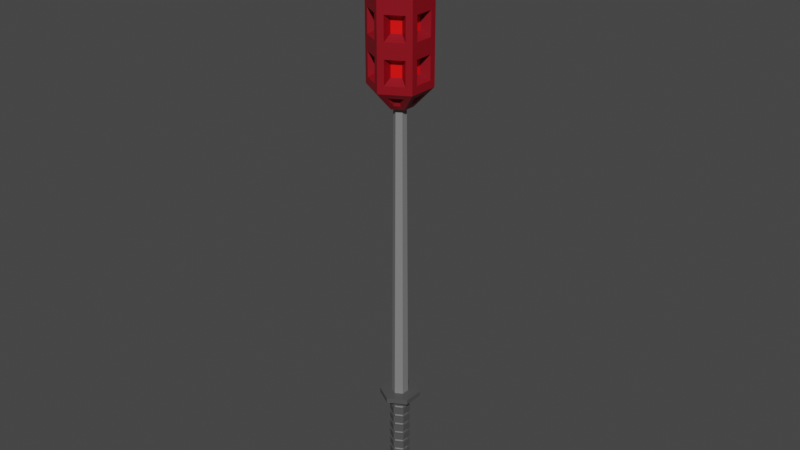 # Source: PowerCommand_FE_Melee.blend  (saved by Blender 3.4.6; exported with 4.5.12 LTS)
import bpy
from mathutils import Matrix  # noqa: F401  (used for matrix-valued properties, if any)

bpy.ops.wm.read_factory_settings(use_empty=True)
scene = bpy.context.scene
scene.name = 'Scene'

# ---- collections
col_collection = bpy.data.collections.new('Collection'); scene.collection.children.link(col_collection)

# ---- materials (node trees are filled in below, after node groups)
mat_fe_base = bpy.data.materials.new('FE_Base')
mat_fe_base.use_transparent_shadow = False
mat_fe_highlight = bpy.data.materials.new('FE_Highlight')
mat_fe_highlight.use_transparent_shadow = False
mat_fe_dark = bpy.data.materials.new('FE_Dark')
mat_fe_dark.use_transparent_shadow = False
mat_fe_darkest = bpy.data.materials.new('FE_Darkest')
mat_fe_darkest.use_transparent_shadow = False

# ---- material node trees
mat_fe_base.use_nodes = True; mat_fe_base.node_tree.nodes.clear()
_N = mat_fe_base.node_tree.nodes; _L = mat_fe_base.node_tree.links
n0 = _N.new('ShaderNodeBsdfPrincipled'); n0.name = 'Principled BSDF'; n0.location = (10, 300)
n0.distribution = 'GGX'
n0.subsurface_method = 'RANDOM_WALK_SKIN'
n0.inputs[0].default_value = (0.2462, 0.0, 0.007499, 1.0)
n0.inputs[3].default_value = 1.45
n0.inputs[27].default_value = (0.0, 0.0, 0.0, 1.0)
n0.inputs[28].default_value = 1.0
n1 = _N.new('ShaderNodeOutputMaterial'); n1.name = 'Material Output'; n1.location = (300, 300)
_L.new(n0.outputs[0], n1.inputs[0])
n1.is_active_output = True
mat_fe_highlight.use_nodes = True; mat_fe_highlight.node_tree.nodes.clear()
_N = mat_fe_highlight.node_tree.nodes; _L = mat_fe_highlight.node_tree.links
n0 = _N.new('ShaderNodeBsdfPrincipled'); n0.name = 'Principled BSDF'; n0.location = (10, 300)
n0.distribution = 'GGX'
n0.subsurface_method = 'RANDOM_WALK_SKIN'
n0.inputs[0].default_value = (1.0, 0.0, 0.0, 1.0)
n0.inputs[3].default_value = 1.45
n0.inputs[27].default_value = (0.0, 0.0, 0.0, 1.0)
n0.inputs[28].default_value = 1.0
n1 = _N.new('ShaderNodeOutputMaterial'); n1.name = 'Material Output'; n1.location = (300, 300)
_L.new(n0.outputs[0], n1.inputs[0])
n1.is_active_output = True
mat_fe_dark.use_nodes = True; mat_fe_dark.node_tree.nodes.clear()
_N = mat_fe_dark.node_tree.nodes; _L = mat_fe_dark.node_tree.links
n0 = _N.new('ShaderNodeBsdfPrincipled'); n0.name = 'Principled BSDF'; n0.location = (10, 300)
n0.distribution = 'GGX'
n0.subsurface_method = 'RANDOM_WALK_SKIN'
n0.inputs[0].default_value = (0.2122, 0.2122, 0.2122, 1.0)
n0.inputs[3].default_value = 1.45
n0.inputs[27].default_value = (0.0, 0.0, 0.0, 1.0)
n0.inputs[28].default_value = 1.0
n1 = _N.new('ShaderNodeOutputMaterial'); n1.name = 'Material Output'; n1.location = (300, 300)
_L.new(n0.outputs[0], n1.inputs[0])
n1.is_active_output = True
mat_fe_darkest.use_nodes = True; mat_fe_darkest.node_tree.nodes.clear()
_N = mat_fe_darkest.node_tree.nodes; _L = mat_fe_darkest.node_tree.links
n0 = _N.new('ShaderNodeBsdfPrincipled'); n0.name = 'Principled BSDF'; n0.location = (10, 300)
n0.distribution = 'GGX'
n0.subsurface_method = 'RANDOM_WALK_SKIN'
n0.inputs[0].default_value = (0.07819, 0.07819, 0.07819, 1.0)
n0.inputs[3].default_value = 1.45
n0.inputs[27].default_value = (0.0, 0.0, 0.0, 1.0)
n0.inputs[28].default_value = 1.0
n1 = _N.new('ShaderNodeOutputMaterial'); n1.name = 'Material Output'; n1.location = (300, 300)
_L.new(n0.outputs[0], n1.inputs[0])
n1.is_active_output = True

# ---- world
world_world = bpy.data.worlds.new('World'); scene.world = world_world
world_world.use_nodes = True; world_world.node_tree.nodes.clear()
_N = world_world.node_tree.nodes; _L = world_world.node_tree.links
n0 = _N.new('ShaderNodeOutputWorld'); n0.name = 'World Output'; n0.location = (300, 300)
n1 = _N.new('ShaderNodeBackground'); n1.name = 'Background'; n1.location = (10, 300)
n1.inputs[0].default_value = (0.05088, 0.05088, 0.05088, 1.0)
_L.new(n1.outputs[0], n0.inputs[0])
n0.is_active_output = True
world_world.color = (0.05088, 0.05088, 0.05088)
world_world.use_sun_shadow = False
world_world.sun_shadow_jitter_overblur = 0.0

# ---- meshes
me_cylinder = bpy.data.meshes.new('Cylinder')
me_cylinder.from_pydata([(4.323e-09, 0.9375, 1.0), (0.8119, 0.4688, 1.0), (0.8119, -0.4688, 1.0), (4.323e-09, -0.9375, 1.0), (-0.8119, -0.4688, 1.0), (-0.8119, 0.4688, 1.0), (0.8119, 0.4688, 2.0), (4.323e-09, 0.9375, 2.0), (0.8119, -0.4688, 2.0), (4.323e-09, -0.9375, 2.0), (-0.8119, -0.4688, 2.0), (-0.8119, 0.4688, 2.0), (0.3248, 0.1875, 0.875), (-1.122e-10, 0.375, 0.875), (0.3248, -0.1875, 0.875), (-1.122e-10, -0.375, 0.875), (-0.3248, -0.1875, 0.875), (-0.3248, 0.1875, 0.875), (0.8119, -0.4688, 1.25), (0.8119, -0.4688, 1.5), (0.8119, -0.4688, 1.75), (4.323e-09, -0.9375, 1.75), (4.323e-09, -0.9375, 1.5), (4.323e-09, -0.9375, 1.25), (-0.8119, 0.4688, 1.25), (-0.8119, 0.4688, 1.5), (-0.8119, 0.4688, 1.75), (4.323e-09, 0.9375, 1.75), (4.323e-09, 0.9375, 1.5), (4.323e-09, 0.9375, 1.25), (-0.8119, -0.4688, 1.75), (-0.8119, -0.4688, 1.5), (-0.8119, -0.4688, 1.25), (0.8119, 0.4688, 1.25), (0.8119, 0.4688, 1.5), (0.8119, 0.4688, 1.75), (0.1595, -0.8454, 1.799), (0.6524, -0.5608, 1.799), (0.6524, -0.5608, 1.951), (0.1595, -0.8454, 1.951), (-0.1595, 0.8454, 1.799), (-0.6524, 0.5608, 1.799), (-0.6524, 0.5608, 1.951), (-0.1595, 0.8454, 1.951), (-0.6524, -0.5608, 1.799), (-0.1595, -0.8454, 1.799), (-0.1595, -0.8454, 1.951), (-0.6524, -0.5608, 1.951), (0.8119, -0.2846, 1.799), (0.8119, 0.2846, 1.799), (0.8119, 0.2846, 1.951), (0.8119, -0.2846, 1.951), (-0.8119, 0.2846, 1.799), (-0.8119, -0.2846, 1.799), (-0.8119, -0.2846, 1.951), (-0.8119, 0.2846, 1.951), (0.6524, 0.5608, 1.799), (0.1595, 0.8454, 1.799), (0.1595, 0.8454, 1.951), (0.6524, 0.5608, 1.951), (0.6524, 0.5608, 1.049), (0.1595, 0.8454, 1.049), (0.1595, 0.8454, 1.201), (0.6524, 0.5608, 1.201), (0.6524, 0.5608, 1.299), (0.1595, 0.8454, 1.299), (0.1595, 0.8454, 1.451), (0.6524, 0.5608, 1.451), (0.6524, 0.5608, 1.549), (0.1595, 0.8454, 1.549), (0.1595, 0.8454, 1.701), (0.6524, 0.5608, 1.701), (-0.8119, 0.2846, 1.049), (-0.8119, -0.2846, 1.049), (-0.8119, -0.2846, 1.201), (-0.8119, 0.2846, 1.201), (-0.8119, 0.2846, 1.299), (-0.8119, -0.2846, 1.299), (-0.8119, -0.2846, 1.451), (-0.8119, 0.2846, 1.451), (-0.8119, 0.2846, 1.549), (-0.8119, -0.2846, 1.549), (-0.8119, -0.2846, 1.701), (-0.8119, 0.2846, 1.701), (0.8119, -0.2846, 1.049), (0.8119, 0.2846, 1.049), (0.8119, 0.2846, 1.201), (0.8119, -0.2846, 1.201), (0.8119, -0.2846, 1.299), (0.8119, 0.2846, 1.299), (0.8119, 0.2846, 1.451), (0.8119, -0.2846, 1.451), (0.8119, -0.2846, 1.549), (0.8119, 0.2846, 1.549), (0.8119, 0.2846, 1.701), (0.8119, -0.2846, 1.701), (-0.6524, -0.5608, 1.049), (-0.1595, -0.8454, 1.049), (-0.1595, -0.8454, 1.201), (-0.6524, -0.5608, 1.201), (-0.6524, -0.5608, 1.299), (-0.1595, -0.8454, 1.299), (-0.1595, -0.8454, 1.451), (-0.6524, -0.5608, 1.451), (-0.6524, -0.5608, 1.549), (-0.1595, -0.8454, 1.549), (-0.1595, -0.8454, 1.701), (-0.6524, -0.5608, 1.701), (-0.1595, 0.8454, 1.049), (-0.6524, 0.5608, 1.049), (-0.6524, 0.5608, 1.201), (-0.1595, 0.8454, 1.201), (-0.1595, 0.8454, 1.299), (-0.6524, 0.5608, 1.299), (-0.6524, 0.5608, 1.451), (-0.1595, 0.8454, 1.451), (-0.1595, 0.8454, 1.549), (-0.6524, 0.5608, 1.549), (-0.6524, 0.5608, 1.701), (-0.1595, 0.8454, 1.701), (0.1595, -0.8454, 1.049), (0.6524, -0.5608, 1.049), (0.6524, -0.5608, 1.201), (0.1595, -0.8454, 1.201), (0.1595, -0.8454, 1.299), (0.6524, -0.5608, 1.299), (0.6524, -0.5608, 1.451), (0.1595, -0.8454, 1.451), (0.1595, -0.8454, 1.549), (0.6524, -0.5608, 1.549), (0.6524, -0.5608, 1.701), (0.1595, -0.8454, 1.701), (0.4096, -0.4048, 1.834), (0.1457, -0.5571, 1.834), (0.1457, -0.5571, 1.916), (0.4096, -0.4048, 1.916), (-0.4096, 0.4048, 1.834), (-0.1457, 0.5571, 1.834), (-0.1457, 0.5571, 1.916), (-0.4096, 0.4048, 1.916), (-0.1457, -0.5571, 1.834), (-0.4096, -0.4048, 1.834), (-0.4096, -0.4048, 1.916), (-0.1457, -0.5571, 1.916), (0.5553, 0.1523, 1.834), (0.5553, -0.1523, 1.834), (0.5553, -0.1523, 1.916), (0.5553, 0.1523, 1.916), (-0.5553, -0.1523, 1.834), (-0.5553, 0.1523, 1.834), (-0.5553, 0.1523, 1.916), (-0.5553, -0.1523, 1.916), (0.1457, 0.5571, 1.834), (0.4096, 0.4048, 1.834), (0.4096, 0.4048, 1.916), (0.1457, 0.5571, 1.916), (0.4096, 0.4048, 1.084), (0.1457, 0.5571, 1.084), (0.4096, 0.4048, 1.166), (0.1457, 0.5571, 1.166), (0.1457, 0.5571, 1.334), (0.4096, 0.4048, 1.334), (0.4096, 0.4048, 1.416), (0.1457, 0.5571, 1.416), (0.1457, 0.5571, 1.584), (0.4096, 0.4048, 1.584), (0.4096, 0.4048, 1.666), (0.1457, 0.5571, 1.666), (-0.5553, 0.1523, 1.084), (-0.5553, -0.1523, 1.084), (-0.5553, 0.1523, 1.166), (-0.5553, -0.1523, 1.166), (-0.5553, -0.1523, 1.334), (-0.5553, 0.1523, 1.334), (-0.5553, 0.1523, 1.416), (-0.5553, -0.1523, 1.416), (-0.5553, -0.1523, 1.584), (-0.5553, 0.1523, 1.584), (-0.5553, 0.1523, 1.666), (-0.5553, -0.1523, 1.666), (0.5553, -0.1523, 1.084), (0.5553, 0.1523, 1.084), (0.5553, -0.1523, 1.166), (0.5553, 0.1523, 1.166), (0.5553, 0.1523, 1.334), (0.5553, -0.1523, 1.334), (0.5553, -0.1523, 1.416), (0.5553, 0.1523, 1.416), (0.5553, 0.1523, 1.584), (0.5553, -0.1523, 1.584), (0.5553, -0.1523, 1.666), (0.5553, 0.1523, 1.666), (-0.4096, -0.4048, 1.084), (-0.1457, -0.5571, 1.084), (-0.4096, -0.4048, 1.166), (-0.1457, -0.5571, 1.166), (-0.1457, -0.5571, 1.334), (-0.4096, -0.4048, 1.334), (-0.4096, -0.4048, 1.416), (-0.1457, -0.5571, 1.416), (-0.1457, -0.5571, 1.584), (-0.4096, -0.4048, 1.584), (-0.4096, -0.4048, 1.666), (-0.1457, -0.5571, 1.666), (-0.1457, 0.5571, 1.084), (-0.4096, 0.4048, 1.084), (-0.1457, 0.5571, 1.166), (-0.4096, 0.4048, 1.166), (-0.4096, 0.4048, 1.334), (-0.1457, 0.5571, 1.334), (-0.1457, 0.5571, 1.416), (-0.4096, 0.4048, 1.416), (-0.4096, 0.4048, 1.584), (-0.1457, 0.5571, 1.584), (-0.1457, 0.5571, 1.666), (-0.4096, 0.4048, 1.666), (0.1457, -0.5571, 1.084), (0.4096, -0.4048, 1.084), (0.1457, -0.5571, 1.166), (0.4096, -0.4048, 1.166), (0.4096, -0.4048, 1.334), (0.1457, -0.5571, 1.334), (0.1457, -0.5571, 1.416), (0.4096, -0.4048, 1.416), (0.4096, -0.4048, 1.584), (0.1457, -0.5571, 1.584), (0.1457, -0.5571, 1.666), (0.4096, -0.4048, 1.666), (0.4369, 0.2522, 2.15), (4.323e-09, 0.5045, 2.15), (-0.4369, 0.2522, 2.15), (-0.4369, -0.2522, 2.15), (4.323e-09, -0.5045, 2.15), (0.4369, -0.2522, 2.15), (0.6753, 0.4884, 2.02), (0.08531, 0.8291, 2.02), (0.08531, 0.5144, 2.13), (0.4028, 0.3311, 2.13), (-0.08531, 0.8291, 2.02), (-0.6753, 0.4884, 2.02), (-0.4028, 0.3311, 2.13), (-0.08531, 0.5144, 2.13), (-0.7607, 0.3407, 2.02), (-0.7607, -0.3407, 2.02), (-0.4881, -0.1833, 2.13), (-0.4881, 0.1833, 2.13), (-0.6753, -0.4884, 2.02), (-0.08531, -0.8291, 2.02), (-0.08531, -0.5144, 2.13), (-0.4028, -0.3311, 2.13), (0.08531, -0.8291, 2.02), (0.6753, -0.4884, 2.02), (0.4028, -0.3311, 2.13), (0.08531, -0.5144, 2.13), (0.7607, -0.3407, 2.02), (0.7607, 0.3407, 2.02), (0.4881, 0.1833, 2.13), (0.4881, -0.1833, 2.13), (0.5353, 0.451, 1.98), (0.1229, 0.689, 1.98), (0.3448, 0.341, 2.056), (0.1229, 0.4691, 2.056), (-0.1229, 0.689, 1.98), (-0.5353, 0.451, 1.98), (-0.1229, 0.4691, 2.056), (-0.3448, 0.341, 2.056), (-0.6582, 0.2381, 1.98), (-0.6582, -0.2381, 1.98), (-0.4677, 0.1281, 2.056), (-0.4677, -0.1281, 2.056), (-0.5353, -0.451, 1.98), (-0.1229, -0.689, 1.98), (-0.3448, -0.341, 2.056), (-0.1229, -0.4691, 2.056), (0.1229, -0.689, 1.98), (0.5353, -0.451, 1.98), (0.1229, -0.4691, 2.056), (0.3448, -0.341, 2.056), (0.6582, -0.2381, 1.98), (0.6582, 0.2381, 1.98), (0.4677, -0.1281, 2.056), (0.4677, 0.1281, 2.056), (0.28, 0.1616, 2.15), (1.056e-08, 0.3233, 2.15), (-0.28, 0.1616, 2.15), (-0.28, -0.1616, 2.15), (-1.914e-09, -0.3233, 2.15), (0.28, -0.1616, 2.15), (0.1646, 0.09502, 2.12), (-2.014e-08, 0.19, 2.12), (0.1646, -0.09502, 2.12), (-0.1646, 0.09502, 2.12), (-0.1646, -0.09502, 2.12), (-2.747e-08, -0.19, 2.12), (-0.6901, -0.2344, 0.9688), (-0.6901, 0.2344, 0.9688), (-0.4465, 0.09375, 0.9063), (-0.4465, -0.09375, 0.9063), (0.6901, 0.2344, 0.9688), (0.6901, -0.2344, 0.9688), (0.4465, -0.09375, 0.9063), (0.4465, 0.09375, 0.9063), (-0.1421, -0.7148, 0.9688), (-0.548, -0.4805, 0.9688), (-0.3045, -0.3398, 0.9063), (-0.1421, -0.4336, 0.9063), (-0.548, 0.4805, 0.9688), (-0.1421, 0.7148, 0.9688), (-0.1421, 0.4336, 0.9063), (-0.3045, 0.3398, 0.9063), (0.548, -0.4805, 0.9688), (0.1421, -0.7148, 0.9688), (0.1421, -0.4336, 0.9063), (0.3045, -0.3398, 0.9063), (0.1421, 0.7148, 0.9688), (0.548, 0.4805, 0.9688), (0.3045, 0.3398, 0.9063), (0.1421, 0.4336, 0.9063), (-0.5952, 0.1203, 1.005), (-0.5952, -0.1203, 1.005), (-0.4702, -0.04811, 0.9733), (-0.4702, 0.04811, 0.9733), (0.5952, -0.1203, 1.005), (0.5952, 0.1203, 1.005), (0.4702, 0.04811, 0.9733), (0.4702, -0.04811, 0.9733), (-0.4018, -0.4553, 1.005), (-0.1934, -0.5756, 1.005), (-0.1934, -0.4313, 0.9733), (-0.2768, -0.3832, 0.9733), (-0.1934, 0.5756, 1.005), (-0.4018, 0.4553, 1.005), (-0.2768, 0.3832, 0.9733), (-0.1934, 0.4313, 0.9733), (0.1934, -0.5756, 1.005), (0.4018, -0.4553, 1.005), (0.2768, -0.3832, 0.9733), (0.1934, -0.4313, 0.9733), (0.4018, 0.4553, 1.005), (0.1934, 0.5756, 1.005), (0.1934, 0.4313, 0.9733), (0.2768, 0.3832, 0.9733), (2.534e-07, 0.25, -1.12), (0.2165, 0.125, -1.12), (0.1624, 0.09375, 0.875), (1.944e-07, 0.1875, 0.875), (2.534e-07, 0.25, -1.087), (0.5413, 0.3125, -1.087), (0.2165, 0.125, -1.087), (0.2165, -0.125, -1.12), (0.1624, -0.09375, 0.875), (0.2165, -0.125, -1.087), (0.5413, -0.3125, -1.087), (2.534e-07, -0.25, -1.12), (1.944e-07, -0.1875, 0.875), (-0.5413, 0.3125, -1.087), (-0.2165, 0.125, -1.087), (-0.2165, -0.125, -1.12), (-0.1624, -0.09375, 0.875), (2.527e-07, 0.625, -1.087), (-0.2165, 0.125, -1.12), (-0.1624, 0.09375, 0.875), (0.5413, -0.3125, -1.12), (7.737e-07, 0.25, -1.907), (0.2165, 0.125, -1.907), (0.2165, -0.125, -1.907), (7.737e-07, -0.25, -1.907), (-0.2165, -0.125, -1.907), (-0.2165, 0.125, -1.907), (0.2706, 0.1562, -1.12), (1.877e-07, -0.3125, -1.12), (8.379e-07, -0.3125, -1.87), (0.2706, -0.1562, -1.87), (-0.2706, -0.1562, -1.12), (-0.2706, 0.1562, -1.12), (1.877e-07, 0.3125, -1.12), (0.2706, -0.1562, -1.12), (8.379e-07, 0.3125, -1.87), (0.2706, 0.1562, -1.87), (-0.2706, -0.1562, -1.87), (-0.2706, 0.1562, -1.87), (0.2074, 0.1198, -1.518), (0.2074, -0.1198, -1.518), (-0.2074, -0.1198, -1.723), (-0.2074, 0.1198, -1.723), (-0.2074, 0.1198, -1.267), (-0.2074, -0.1198, -1.267), (5.321e-07, 0.2395, -1.518), (3.962e-07, 0.2395, -1.313), (0.2074, 0.1198, -1.313), (0.2074, 0.1198, -1.177), (0.2074, 0.1198, -1.199), (-0.2074, -0.1198, -1.54), (5.465e-07, -0.2395, -1.54), (4.868e-07, -0.2395, -1.45), (-0.2074, -0.1198, -1.45), (4.415e-07, -0.2395, -1.382), (-0.2074, -0.1198, -1.382), (3.962e-07, -0.2395, -1.313), (-0.2074, -0.1198, -1.313), (3.509e-07, -0.2395, -1.245), (-0.2074, -0.1198, -1.245), (3.056e-07, -0.2395, -1.177), (-0.2074, -0.1198, -1.177), (0.2074, 0.1198, -1.791), (0.2074, -0.1198, -1.791), (0.2074, 0.1198, -1.723), (0.2074, -0.1198, -1.723), (0.2074, 0.1198, -1.654), (0.2074, -0.1198, -1.654), (0.2074, 0.1198, -1.586), (0.2074, -0.1198, -1.586), (0.2074, 0.1198, -1.45), (0.2074, -0.1198, -1.45), (0.2074, -0.1198, -1.472), (0.2074, 0.1198, -1.472), (0.2074, 0.1198, -1.382), (0.2074, -0.1198, -1.382), (0.2074, -0.1198, -1.403), (0.2074, -0.1198, -1.335), (0.2074, 0.1198, -1.335), (0.2074, 0.1198, -1.245), (0.2074, -0.1198, -1.245), (0.2074, -0.1198, -1.267), (0.2074, -0.1198, -1.199), (-0.2074, -0.1198, -1.791), (-0.2074, 0.1198, -1.791), (-0.2074, 0.1198, -1.812), (-0.2074, -0.1198, -1.812), (-0.2074, 0.1198, -1.744), (-0.2074, -0.1198, -1.744), (-0.2074, 0.1198, -1.676), (-0.2074, -0.1198, -1.676), (-0.2074, -0.1198, -1.608), (-0.2074, -0.1198, -1.586), (-0.2074, -0.1198, -1.518), (-0.2074, 0.1198, -1.518), (-0.2074, 0.1198, -1.54), (-0.2074, 0.1198, -1.472), (-0.2074, -0.1198, -1.472), (-0.2074, -0.1198, -1.403), (-0.2074, 0.1198, -1.313), (-0.2074, 0.1198, -1.335), (-0.2074, -0.1198, -1.199), (-0.2074, 0.1198, -1.199), (7.134e-07, 0.2395, -1.791), (0.2074, 0.1198, -1.812), (7.278e-07, 0.2395, -1.812), (6.681e-07, 0.2395, -1.723), (0.2074, 0.1198, -1.744), (6.825e-07, 0.2395, -1.744), (6.228e-07, 0.2395, -1.654), (0.2074, 0.1198, -1.676), (6.372e-07, 0.2395, -1.676), (5.775e-07, 0.2395, -1.586), (0.2074, 0.1198, -1.608), (5.919e-07, 0.2395, -1.608), (0.2074, 0.1198, -1.54), (5.465e-07, 0.2395, -1.54), (4.868e-07, 0.2395, -1.45), (5.012e-07, 0.2395, -1.472), (4.415e-07, 0.2395, -1.382), (4.559e-07, 0.2395, -1.403), (0.2074, 0.1198, -1.403), (4.106e-07, 0.2395, -1.335), (3.509e-07, 0.2395, -1.245), (3.653e-07, 0.2395, -1.267), (0.2074, 0.1198, -1.267), (3.056e-07, 0.2395, -1.177), (3.2e-07, 0.2395, -1.199), (-0.2074, -0.1198, -1.654), (-0.2074, 0.1198, -1.654), (-0.2074, 0.1198, -1.608), (-0.2074, 0.1198, -1.45), (-0.2074, 0.1198, -1.403), (-0.2074, -0.1198, -1.335), (-0.2074, 0.1198, -1.245), (-0.2074, 0.1198, -1.177), (0.2074, -0.1198, -1.177), (0.2074, -0.1198, -1.313), (5.012e-07, -0.2395, -1.472), (4.559e-07, -0.2395, -1.403), (4.106e-07, -0.2395, -1.335), (3.653e-07, -0.2395, -1.267), (3.2e-07, -0.2395, -1.199), (0.2074, -0.1198, -1.812), (0.2074, -0.1198, -1.744), (0.2074, -0.1198, -1.676), (0.2074, -0.1198, -1.608), (0.2074, -0.1198, -1.54), (-0.2074, 0.1198, -1.586), (-0.2074, 0.1198, -1.382), (-0.2706, -0.1562, -1.199), (0.2706, 0.1562, -1.199), (2.562e-07, 0.3125, -1.199), (-0.2706, 0.1562, -1.245), (2.374e-07, 0.3125, -1.177), (0.2706, 0.1562, -1.177), (2.965e-07, 0.3125, -1.245), (0.2706, 0.1562, -1.267), (3.153e-07, 0.3125, -1.267), (0.2706, 0.1562, -1.382), (0.2706, 0.1562, -1.245), (0.2706, -0.1562, -1.382), (0.2706, 0.1562, -1.335), (3.744e-07, 0.3125, -1.335), (3.556e-07, 0.3125, -1.313), (0.2706, 0.1562, -1.313), (-0.2706, 0.1562, -1.267), (0.2706, 0.1562, -1.403), (4.335e-07, 0.3125, -1.403), (7.694e-07, 0.3125, -1.791), (4.147e-07, 0.3125, -1.382), (0.2706, 0.1562, -1.791), (0.2706, 0.1562, -1.472), (4.926e-07, 0.3125, -1.472), (0.2706, -0.1562, -1.403), (4.738e-07, 0.3125, -1.45), (0.2706, 0.1562, -1.45), (0.2706, 0.1562, -1.54), (5.517e-07, 0.3125, -1.54), (-0.2706, 0.1562, -1.177), (5.33e-07, 0.3125, -1.518), (0.2706, 0.1562, -1.518), (0.2706, 0.1562, -1.608), (6.109e-07, 0.3125, -1.608), (5.921e-07, 0.3125, -1.586), (0.2706, 0.1562, -1.586), (-0.2706, 0.1562, -1.199), (0.2706, 0.1562, -1.676), (6.7e-07, 0.3125, -1.676), (0.2706, 0.1562, -1.812), (6.512e-07, 0.3125, -1.654), (0.2706, 0.1562, -1.654), (7.882e-07, 0.3125, -1.812), (0.2706, 0.1562, -1.744), (7.291e-07, 0.3125, -1.744), (7.103e-07, 0.3125, -1.723), (0.2706, 0.1562, -1.723), (0.2706, -0.1562, -1.313), (0.2706, -0.1562, -1.335), (-0.2706, -0.1562, -1.177), (-0.2706, -0.1562, -1.267), (7.882e-07, -0.3125, -1.812), (7.278e-07, -0.2395, -1.812), (-0.2706, -0.1562, -1.245), (-0.2706, 0.1562, -1.335), (-0.2706, -0.1562, -1.335), (0.2706, -0.1562, -1.245), (-0.2706, -0.1562, -1.313), (-0.2706, 0.1562, -1.313), (6.681e-07, -0.2395, -1.723), (7.103e-07, -0.3125, -1.723), (-0.2706, 0.1562, -1.403), (-0.2706, -0.1562, -1.403), (-0.2706, -0.1562, -1.723), (-0.2706, -0.1562, -1.382), (-0.2706, 0.1562, -1.382), (-0.2706, 0.1562, -1.472), (-0.2706, -0.1562, -1.472), (-0.2706, -0.1562, -1.45), (-0.2706, 0.1562, -1.45), (0.2706, -0.1562, -1.267), (-0.2706, 0.1562, -1.54), (-0.2706, -0.1562, -1.54), (-0.2706, -0.1562, -1.518), (-0.2706, 0.1562, -1.518), (-0.2706, -0.1562, -1.744), (-0.2706, 0.1562, -1.608), (-0.2706, -0.1562, -1.608), (7.291e-07, -0.3125, -1.744), (6.825e-07, -0.2395, -1.744), (-0.2706, -0.1562, -1.586), (-0.2706, 0.1562, -1.586), (-0.2706, 0.1562, -1.676), (-0.2706, -0.1562, -1.676), (-0.2706, -0.1562, -1.654), (-0.2706, 0.1562, -1.654), (-0.2706, 0.1562, -1.744), (0.2706, -0.1562, -1.177), (-0.2706, 0.1562, -1.723), (6.228e-07, -0.2395, -1.654), (6.512e-07, -0.3125, -1.654), (-0.2706, 0.1562, -1.812), (-0.2706, -0.1562, -1.812), (-0.2706, -0.1562, -1.791), (-0.2706, 0.1562, -1.791), (0.2706, -0.1562, -1.199), (0.2706, -0.1562, -1.472), (0.2706, -0.1562, -1.45), (6.7e-07, -0.3125, -1.676), (6.372e-07, -0.2395, -1.676), (0.2706, -0.1562, -1.54), (0.2706, -0.1562, -1.518), (0.2706, -0.1562, -1.608), (0.2706, -0.1562, -1.586), (0.2706, -0.1562, -1.676), (0.2706, -0.1562, -1.654), (5.775e-07, -0.2395, -1.586), (5.921e-07, -0.3125, -1.586), (0.2706, -0.1562, -1.744), (0.2706, -0.1562, -1.723), (0.2706, -0.1562, -1.812), (0.2706, -0.1562, -1.791), (2.562e-07, -0.3125, -1.199), (2.374e-07, -0.3125, -1.177), (3.153e-07, -0.3125, -1.267), (2.965e-07, -0.3125, -1.245), (3.744e-07, -0.3125, -1.335), (3.556e-07, -0.3125, -1.313), (4.335e-07, -0.3125, -1.403), (4.147e-07, -0.3125, -1.382), (4.926e-07, -0.3125, -1.472), (4.738e-07, -0.3125, -1.45), (5.517e-07, -0.3125, -1.54), (6.109e-07, -0.3125, -1.608), (5.919e-07, -0.2395, -1.608), (5.33e-07, -0.3125, -1.518), (7.694e-07, -0.3125, -1.791), (7.134e-07, -0.2395, -1.791), (5.321e-07, -0.2395, -1.518), (8.226e-07, 0.0, -1.926), (0.5413, 0.3125, -1.12), (2.534e-07, -0.25, -1.087), (-0.2165, -0.125, -1.087), (2.527e-07, 0.625, -1.12), (2.527e-07, -0.625, -1.12), (2.527e-07, -0.625, -1.087), (-0.5413, -0.3125, -1.12), (-0.5413, -0.3125, -1.087), (-0.5413, 0.3125, -1.12)], [], [(311, 312, 337, 334), (304, 305, 328, 329), (317, 314, 339, 340), (60, 61, 157, 156), (307, 308, 333, 330), (300, 301, 324, 325), (313, 310, 335, 336), (284, 285, 292, 291), (126, 127, 222, 223), (73, 74, 171, 169), (112, 113, 208, 209), (125, 126, 223, 220), (75, 72, 168, 170), (86, 87, 182, 183), (127, 124, 221, 222), (72, 73, 169, 168), (85, 86, 183, 181), (46, 47, 142, 143), (124, 125, 220, 221), (87, 84, 180, 182), (98, 99, 194, 195), (45, 46, 143, 140), (84, 85, 181, 180), (97, 98, 195, 193), (47, 44, 141, 142), (58, 59, 154, 155), (99, 96, 192, 194), (44, 45, 140, 141), (110, 111, 206, 207), (57, 58, 155, 152), (96, 97, 193, 192), (21, 20, 37, 36), (20, 8, 38, 37), (8, 9, 39, 38), (9, 21, 36, 39), (27, 26, 41, 40), (26, 11, 42, 41), (11, 7, 43, 42), (7, 27, 40, 43), (30, 21, 45, 44), (21, 9, 46, 45), (9, 10, 47, 46), (10, 30, 44, 47), (20, 35, 49, 48), (35, 6, 50, 49), (6, 8, 51, 50), (8, 20, 48, 51), (26, 30, 53, 52), (30, 10, 54, 53), (10, 11, 55, 54), (11, 26, 52, 55), (35, 27, 57, 56), (27, 7, 58, 57), (7, 6, 59, 58), (6, 35, 56, 59), (1, 0, 61, 60), (0, 29, 62, 61), (29, 33, 63, 62), (33, 1, 60, 63), (33, 29, 65, 64), (29, 28, 66, 65), (28, 34, 67, 66), (34, 33, 64, 67), (34, 28, 69, 68), (28, 27, 70, 69), (27, 35, 71, 70), (35, 34, 68, 71), (5, 4, 73, 72), (4, 32, 74, 73), (32, 24, 75, 74), (24, 5, 72, 75), (24, 32, 77, 76), (32, 31, 78, 77), (31, 25, 79, 78), (25, 24, 76, 79), (25, 31, 81, 80), (31, 30, 82, 81), (30, 26, 83, 82), (26, 25, 80, 83), (2, 1, 85, 84), (1, 33, 86, 85), (33, 18, 87, 86), (18, 2, 84, 87), (18, 33, 89, 88), (33, 34, 90, 89), (34, 19, 91, 90), (19, 18, 88, 91), (19, 34, 93, 92), (34, 35, 94, 93), (35, 20, 95, 94), (20, 19, 92, 95), (4, 3, 97, 96), (3, 23, 98, 97), (23, 32, 99, 98), (32, 4, 96, 99), (32, 23, 101, 100), (23, 22, 102, 101), (22, 31, 103, 102), (31, 32, 100, 103), (31, 22, 105, 104), (22, 21, 106, 105), (21, 30, 107, 106), (30, 31, 104, 107), (0, 5, 109, 108), (5, 24, 110, 109), (24, 29, 111, 110), (29, 0, 108, 111), (29, 24, 113, 112), (24, 25, 114, 113), (25, 28, 115, 114), (28, 29, 112, 115), (28, 25, 117, 116), (25, 26, 118, 117), (26, 27, 119, 118), (27, 28, 116, 119), (3, 2, 121, 120), (2, 18, 122, 121), (18, 23, 123, 122), (23, 3, 120, 123), (23, 18, 125, 124), (18, 19, 126, 125), (19, 22, 127, 126), (22, 23, 124, 127), (22, 19, 129, 128), (19, 20, 130, 129), (20, 21, 131, 130), (21, 22, 128, 131), (133, 132, 135, 134), (137, 136, 139, 138), (141, 140, 143, 142), (145, 144, 147, 146), (149, 148, 151, 150), (153, 152, 155, 154), (156, 157, 159, 158), (161, 160, 163, 162), (165, 164, 167, 166), (168, 169, 171, 170), (173, 172, 175, 174), (177, 176, 179, 178), (180, 181, 183, 182), (185, 184, 187, 186), (189, 188, 191, 190), (192, 193, 195, 194), (197, 196, 199, 198), (201, 200, 203, 202), (204, 205, 207, 206), (209, 208, 211, 210), (213, 212, 215, 214), (216, 217, 219, 218), (221, 220, 223, 222), (225, 224, 227, 226), (115, 112, 209, 210), (74, 75, 170, 171), (63, 60, 156, 158), (113, 114, 211, 208), (100, 101, 196, 197), (61, 62, 159, 157), (114, 115, 210, 211), (48, 49, 144, 145), (103, 100, 197, 198), (62, 63, 158, 159), (51, 48, 145, 146), (101, 102, 199, 196), (88, 89, 184, 185), (49, 50, 147, 144), (102, 103, 198, 199), (36, 37, 132, 133), (91, 88, 185, 186), (128, 129, 224, 225), (50, 51, 146, 147), (39, 36, 133, 134), (89, 90, 187, 184), (76, 77, 172, 173), (131, 128, 225, 226), (37, 38, 135, 132), (90, 91, 186, 187), (79, 76, 173, 174), (129, 130, 227, 224), (116, 117, 212, 213), (38, 39, 134, 135), (77, 78, 175, 172), (130, 131, 226, 227), (64, 65, 160, 161), (119, 116, 213, 214), (78, 79, 174, 175), (67, 64, 161, 162), (117, 118, 215, 212), (104, 105, 200, 201), (65, 66, 163, 160), (118, 119, 214, 215), (52, 53, 148, 149), (107, 104, 201, 202), (66, 67, 162, 163), (55, 52, 149, 150), (105, 106, 203, 200), (92, 93, 188, 189), (53, 54, 151, 148), (106, 107, 202, 203), (40, 41, 136, 137), (95, 92, 189, 190), (54, 55, 150, 151), (43, 40, 137, 138), (93, 94, 191, 188), (80, 81, 176, 177), (41, 42, 139, 136), (94, 95, 190, 191), (83, 80, 177, 178), (120, 121, 217, 216), (42, 43, 138, 139), (81, 82, 179, 176), (68, 69, 164, 165), (123, 120, 216, 218), (82, 83, 178, 179), (71, 68, 165, 166), (121, 122, 219, 217), (108, 109, 205, 204), (69, 70, 167, 164), (122, 123, 218, 219), (56, 57, 152, 153), (111, 108, 204, 206), (70, 71, 166, 167), (59, 56, 153, 154), (109, 110, 207, 205), (237, 234, 258, 260), (238, 239, 263, 262), (234, 235, 259, 258), (256, 257, 280, 281), (252, 253, 276, 277), (255, 256, 281, 279), (6, 7, 235, 234), (7, 229, 236, 235), (229, 228, 237, 236), (228, 6, 234, 237), (7, 11, 239, 238), (11, 230, 240, 239), (230, 229, 241, 240), (229, 7, 238, 241), (11, 10, 243, 242), (10, 231, 244, 243), (231, 230, 245, 244), (230, 11, 242, 245), (10, 9, 247, 246), (9, 232, 248, 247), (232, 231, 249, 248), (231, 10, 246, 249), (9, 8, 251, 250), (8, 233, 252, 251), (233, 232, 253, 252), (232, 9, 250, 253), (8, 6, 255, 254), (6, 228, 256, 255), (228, 233, 257, 256), (233, 8, 254, 257), (258, 259, 261, 260), (262, 263, 265, 264), (266, 267, 269, 268), (270, 271, 273, 272), (274, 275, 277, 276), (278, 279, 281, 280), (242, 243, 267, 266), (241, 238, 262, 264), (246, 247, 271, 270), (235, 236, 261, 259), (245, 242, 266, 268), (250, 251, 275, 274), (239, 240, 265, 263), (249, 246, 270, 272), (254, 255, 279, 278), (236, 237, 260, 261), (243, 244, 269, 267), (253, 250, 274, 276), (240, 241, 264, 265), (247, 248, 273, 271), (257, 254, 278, 280), (244, 245, 268, 269), (251, 252, 277, 275), (248, 249, 272, 273), (228, 229, 283, 282), (229, 230, 284, 283), (230, 231, 285, 284), (231, 232, 286, 285), (232, 233, 287, 286), (233, 228, 282, 287), (288, 289, 291, 292, 293, 290), (287, 282, 288, 290), (285, 286, 293, 292), (283, 284, 291, 289), (282, 283, 289, 288), (286, 287, 290, 293), (4, 5, 295, 294), (5, 17, 296, 295), (17, 16, 297, 296), (16, 4, 294, 297), (1, 2, 299, 298), (2, 14, 300, 299), (14, 12, 301, 300), (12, 1, 298, 301), (3, 4, 303, 302), (4, 16, 304, 303), (16, 15, 305, 304), (15, 3, 302, 305), (5, 0, 307, 306), (0, 13, 308, 307), (13, 17, 309, 308), (17, 5, 306, 309), (2, 3, 311, 310), (3, 15, 312, 311), (15, 14, 313, 312), (14, 2, 310, 313), (0, 1, 315, 314), (1, 12, 316, 315), (12, 13, 317, 316), (13, 0, 314, 317), (319, 318, 321, 320), (323, 322, 325, 324), (327, 326, 329, 328), (331, 330, 333, 332), (335, 334, 337, 336), (339, 338, 341, 340), (308, 309, 332, 333), (315, 316, 341, 338), (312, 313, 336, 337), (316, 317, 340, 341), (294, 295, 318, 319), (298, 299, 322, 323), (297, 294, 319, 320), (302, 303, 326, 327), (301, 298, 323, 324), (306, 307, 330, 331), (295, 296, 321, 318), (305, 302, 327, 328), (310, 311, 334, 335), (299, 300, 325, 322), (309, 306, 331, 332), (314, 315, 338, 339), (296, 297, 320, 321), (303, 304, 329, 326), (16, 17, 361, 358), (12, 14, 350, 344), (15, 16, 358, 354), (17, 13, 345, 361), (14, 15, 354, 350), (13, 12, 344, 345), (346, 345, 344, 348), (348, 344, 350, 351), (351, 350, 354, 623), (623, 354, 358, 624), (624, 358, 361, 356), (356, 361, 345, 346), (367, 366, 371, 379), (365, 366, 621), (349, 353, 370, 376), (342, 343, 369, 375), (353, 357, 373, 370), (366, 365, 372, 371), (357, 360, 374, 373), (531, 602, 372, 378), (584, 583, 380, 379), (602, 543, 371, 372), (535, 600, 603, 513), (567, 578, 586, 585), (583, 534, 377, 380), (343, 349, 376, 369), (364, 363, 377, 378), (368, 367, 379, 380), (365, 364, 378, 372), (360, 342, 375, 374), (363, 368, 380, 377), (528, 494, 498, 495), (508, 500, 506, 550), (546, 505, 512, 557), (553, 510, 517, 561), (558, 515, 522, 566), (563, 520, 526, 573), (568, 525, 532, 577), (574, 530, 537, 580), (578, 536, 511, 586), (534, 531, 378, 377), (391, 469, 468, 390), (373, 374, 521, 541), (492, 528, 495, 545), (542, 508, 550, 549), (547, 546, 557, 556), (554, 553, 561, 560), (559, 558, 566, 565), (564, 563, 573, 572), (569, 568, 577, 576), (575, 574, 580, 555), (374, 375, 496, 521), (369, 376, 579, 497), (493, 587, 548, 502), (499, 562, 539, 507), (504, 540, 503, 501), (509, 516, 589, 518), (514, 588, 593, 523), (519, 592, 595, 527), (524, 594, 597, 533), (529, 596, 601, 538), (587, 604, 607, 548), (562, 606, 609, 539), (540, 608, 611, 503), (516, 610, 613, 589), (588, 612, 617, 593), (592, 614, 599, 595), (594, 615, 582, 597), (596, 590, 552, 601), (600, 570, 618, 603), (543, 584, 379, 371), (375, 369, 497, 496), (494, 493, 502, 498), (500, 499, 507, 506), (505, 504, 501, 512), (510, 509, 518, 517), (515, 514, 523, 522), (520, 519, 527, 526), (525, 524, 533, 532), (530, 529, 538, 537), (536, 535, 513, 511), (370, 373, 541, 605), (604, 492, 545, 607), (606, 542, 549, 609), (608, 547, 556, 611), (610, 554, 560, 613), (612, 559, 565, 617), (614, 564, 572, 599), (615, 569, 576, 582), (590, 575, 555, 552), (570, 567, 585, 618), (536, 578, 429, 450), (553, 554, 440, 474), (493, 494, 469, 391), (577, 532, 451, 471), (533, 597, 409, 408), (530, 574, 431, 453), (549, 550, 441, 399), (596, 529, 452, 487), (573, 526, 454, 490), (525, 568, 472, 456), (546, 547, 475, 442), (527, 595, 411, 410), (566, 522, 387, 436), (594, 524, 455, 488), (520, 563, 437, 458), (545, 495, 476, 401), (561, 517, 459, 473), (523, 593, 382, 381), (515, 558, 438, 460), (508, 542, 386, 385), (592, 519, 457, 489), (557, 512, 461, 491), (510, 553, 474, 462), (541, 521, 477, 403), (518, 589, 413, 412), (550, 506, 388, 441), (588, 514, 415, 414), (505, 546, 442, 464), (528, 492, 443, 444), (495, 498, 465, 476), (501, 503, 417, 416), (500, 508, 385, 466), (511, 513, 404, 445), (516, 509, 463, 418), (521, 496, 468, 477), (494, 528, 444, 469), (531, 534, 447, 446), (507, 539, 479, 389), (618, 585, 425, 619), (540, 504, 420, 419), (537, 538, 406, 448), (584, 543, 544, 428), (502, 548, 422, 421), (552, 555, 383, 551), (535, 536, 450, 449), (562, 499, 467, 423), (567, 570, 571, 430), (532, 533, 408, 451), (497, 579, 478, 390), (582, 576, 470, 581), (587, 493, 391, 424), (529, 530, 453, 452), (575, 590, 591, 432), (585, 586, 426, 425), (599, 572, 434, 598), (526, 527, 410, 454), (583, 584, 428, 427), (569, 615, 616, 433), (524, 525, 456, 455), (603, 618, 619, 405), (376, 370, 605, 579), (467, 466, 465, 421), (420, 464, 388, 389), (463, 462, 461, 416), (415, 460, 459, 412), (457, 458, 387, 381), (455, 456, 454, 410), (452, 453, 451, 408), (449, 450, 448, 406), (446, 447, 445, 404), (444, 443, 403, 477), (385, 386, 401, 476), (442, 475, 399, 441), (474, 440, 397, 491), (438, 439, 395, 473), (437, 392, 435, 436), (472, 433, 434, 490), (431, 432, 470, 471), (429, 430, 383, 384), (427, 428, 425, 426), (424, 391, 390, 478), (423, 467, 421, 422), (419, 420, 389, 479), (418, 463, 416, 417), (414, 415, 412, 413), (489, 457, 381, 382), (488, 455, 410, 411), (487, 452, 408, 409), (486, 449, 406, 407), (485, 446, 404, 405), (443, 484, 402, 403), (386, 483, 400, 401), (475, 482, 398, 399), (440, 481, 396, 397), (439, 480, 394, 395), (392, 393, 620, 435), (433, 616, 598, 434), (432, 591, 581, 470), (430, 571, 551, 383), (428, 544, 619, 425), (469, 444, 477, 468), (466, 385, 476, 465), (464, 442, 441, 388), (462, 474, 491, 461), (460, 438, 473, 459), (458, 437, 436, 387), (456, 472, 490, 454), (453, 431, 471, 451), (450, 429, 384, 448), (447, 427, 426, 445), (484, 424, 478, 402), (483, 423, 422, 400), (482, 419, 479, 398), (481, 418, 417, 396), (480, 414, 413, 394), (393, 489, 382, 620), (616, 488, 411, 598), (591, 487, 409, 581), (571, 486, 407, 551), (544, 485, 405, 619), (600, 535, 449, 486), (580, 537, 448, 384), (496, 497, 390, 468), (538, 601, 407, 406), (556, 557, 491, 397), (534, 583, 427, 447), (586, 511, 445, 426), (499, 500, 466, 467), (602, 531, 446, 485), (558, 559, 439, 438), (604, 587, 424, 484), (513, 603, 405, 404), (579, 605, 402, 478), (498, 502, 421, 465), (492, 604, 484, 443), (560, 561, 473, 395), (606, 562, 423, 483), (548, 607, 400, 422), (504, 505, 464, 420), (605, 541, 403, 402), (563, 564, 392, 437), (608, 540, 419, 482), (542, 606, 483, 386), (539, 609, 398, 479), (506, 507, 389, 388), (565, 566, 436, 435), (610, 516, 418, 481), (607, 545, 401, 400), (503, 611, 396, 417), (509, 510, 462, 463), (547, 608, 482, 475), (568, 569, 433, 472), (612, 588, 414, 480), (589, 613, 394, 413), (512, 501, 416, 461), (609, 549, 399, 398), (572, 573, 490, 434), (614, 592, 489, 393), (554, 610, 481, 440), (593, 617, 620, 382), (514, 515, 460, 415), (574, 575, 432, 431), (615, 594, 488, 616), (611, 556, 397, 396), (595, 599, 598, 411), (517, 518, 412, 459), (559, 612, 480, 439), (576, 577, 471, 470), (590, 596, 487, 591), (597, 582, 581, 409), (519, 520, 458, 457), (613, 560, 395, 394), (578, 567, 430, 429), (570, 600, 486, 571), (564, 614, 393, 392), (601, 552, 551, 407), (522, 523, 381, 387), (555, 580, 384, 383), (543, 602, 485, 544), (617, 565, 435, 620), (363, 364, 621), (368, 363, 621), (366, 367, 621), (364, 365, 621), (367, 368, 621), (342, 360, 630, 625), (346, 348, 347, 359), (624, 356, 355, 629), (348, 351, 352, 347), (356, 346, 359, 355), (349, 343, 622, 362), (630, 355, 359, 625), (628, 629, 355, 630), (626, 627, 629, 628), (362, 352, 627, 626), (622, 347, 352, 362), (625, 359, 347, 622), (623, 624, 629, 627), (360, 357, 628, 630), (357, 353, 626, 628), (343, 342, 625, 622), (351, 623, 627, 352), (353, 349, 362, 626)])
me_cylinder.polygons.foreach_set('material_index', [0, 0, 0, 0, 0, 0, 0, 0, 0, 0, 0, 0, 0, 0, 0, 0, 0, 0, 0, 0, 0, 0, 0, 0, 0, 0, 0, 0, 0, 0, 0, 0, 0, 0, 0, 0, 0, 0, 0, 0, 0, 0, 0, 0, 0, 0, 0, 0, 0, 0, 0, 0, 0, 0, 0, 0, 0, 0, 0, 0, 0, 0, 0, 0, 0, 0, 0, 0, 0, 0, 0, 0, 0, 0, 0, 0, 0, 0, 0, 0, 0, 0, 0, 0, 0, 0, 0, 0, 0, 0, 0, 0, 0, 0, 0, 0, 0, 0, 0, 0, 0, 0, 0, 0, 0, 0, 0, 0, 0, 0, 0, 0, 0, 0, 0, 0, 0, 0, 0, 0, 0, 0, 0, 0, 0, 0, 0, 1, 1, 1, 1, 1, 1, 1, 1, 1, 1, 1, 1, 1, 1, 1, 1, 1, 1, 1, 1, 1, 1, 1, 1, 0, 0, 0, 0, 0, 0, 0, 0, 0, 0, 0, 0, 0, 0, 0, 0, 0, 0, 0, 0, 0, 0, 0, 0, 0, 0, 0, 0, 0, 0, 0, 0, 0, 0, 0, 0, 0, 0, 0, 0, 0, 0, 0, 0, 0, 0, 0, 0, 0, 0, 0, 0, 0, 0, 0, 0, 0, 0, 0, 0, 0, 0, 0, 0, 0, 0, 0, 0, 0, 0, 0, 0, 0, 0, 0, 0, 0, 0, 0, 0, 0, 0, 0, 0, 0, 0, 0, 0, 0, 0, 0, 0, 0, 0, 0, 0, 0, 0, 0, 0, 0, 0, 1, 1, 1, 1, 1, 1, 0, 0, 0, 0, 0, 0, 0, 0, 0, 0, 0, 0, 0, 0, 0, 0, 0, 0, 0, 0, 0, 0, 0, 0, 1, 0, 0, 0, 0, 0, 0, 0, 0, 0, 0, 0, 0, 0, 0, 0, 0, 0, 0, 0, 0, 0, 0, 0, 0, 0, 0, 0, 0, 0, 1, 1, 1, 1, 1, 1, 0, 0, 0, 0, 0, 0, 0, 0, 0, 0, 0, 0, 0, 0, 0, 0, 0, 0, 0, 0, 0, 0, 0, 0, 2, 2, 2, 2, 2, 2, 3, 3, 3, 3, 3, 3, 3, 3, 3, 3, 3, 3, 3, 3, 3, 3, 3, 3, 3, 3, 3, 3, 3, 3, 3, 3, 3, 3, 3, 2, 3, 3, 3, 3, 3, 3, 3, 3, 3, 3, 3, 3, 3, 3, 3, 3, 3, 3, 3, 3, 3, 3, 3, 3, 3, 3, 3, 3, 3, 3, 3, 3, 3, 3, 3, 3, 3, 3, 3, 3, 3, 3, 3, 3, 3, 3, 3, 3, 3, 3, 3, 3, 3, 3, 3, 3, 3, 3, 3, 3, 3, 3, 3, 3, 3, 3, 3, 3, 3, 3, 3, 3, 3, 3, 3, 3, 3, 3, 3, 3, 3, 3, 3, 3, 3, 3, 3, 3, 3, 3, 3, 3, 3, 3, 3, 3, 3, 3, 3, 3, 3, 3, 3, 3, 3, 3, 3, 3, 3, 3, 2, 2, 2, 2, 2, 2, 2, 2, 2, 2, 2, 2, 2, 2, 2, 2, 2, 2, 2, 2, 2, 2, 2, 2, 2, 2, 2, 2, 2, 2, 2, 2, 2, 2, 2, 2, 2, 2, 2, 2, 2, 2, 2, 2, 2, 2, 2, 2, 2, 2, 2, 2, 2, 2, 2, 2, 2, 2, 2, 3, 3, 3, 3, 3, 3, 3, 3, 3, 3, 3, 3, 3, 3, 3, 3, 3, 3, 3, 3, 3, 3, 3, 3, 3, 3, 3, 3, 3, 3, 3, 3, 3, 3, 3, 3, 3, 3, 3, 3, 3, 3, 3, 3, 3, 3, 3, 3, 3, 3, 3, 3, 3, 3, 3, 3, 3, 3, 3, 3, 3, 3, 3, 3, 3, 3, 3, 3, 3, 3, 3, 3, 3, 3, 3, 3, 3, 3, 3, 3, 3, 3, 3])
_uv = me_cylinder.uv_layers.new(name='UVMap')
_uv.uv.foreach_set('vector', [0.5, 1.0, 0.5, 1.0, 0.5, 1.0, 0.5, 1.0, 0.3333, 1.0, 0.5, 1.0, 0.5, 1.0, 0.3333, 1.0, 1.0, 1.0, 1.0, 1.0, 1.0, 1.0, 1.0, 1.0, 0.8333, 1.0, 1.0, 1.0, 1.0, 1.0, 0.8333, 1.0, -8.941e-08, 1.0, -8.941e-08, 1.0, -8.941e-08, 1.0, -8.941e-08, 1.0, 0.6667, 1.0, 0.8333, 1.0, 0.8333, 1.0, 0.6667, 1.0, 0.6667, 1.0, 0.6667, 1.0, 0.6667, 1.0, 0.6667, 1.0, 0.1783, 0.2914, 0.1783, 0.2086, 0.1783, 0.2086, 0.1783, 0.2914, 0.6667, 1.0, 0.5, 1.0, 0.5, 1.0, 0.6667, 1.0, 0.3333, 1.0, 0.3333, 1.0, 0.3333, 1.0, 0.3333, 1.0, -8.941e-08, 1.0, 0.1667, 1.0, 0.1667, 1.0, -8.941e-08, 1.0, 0.6667, 1.0, 0.6667, 1.0, 0.6667, 1.0, 0.6667, 1.0, 0.1667, 1.0, 0.1667, 1.0, 0.1667, 1.0, 0.1667, 1.0, 0.8333, 1.0, 0.6667, 1.0, 0.6667, 1.0, 0.8333, 1.0, 0.5, 1.0, 0.5, 1.0, 0.5, 1.0, 0.5, 1.0, 0.1667, 1.0, 0.3333, 1.0, 0.3333, 1.0, 0.1667, 1.0, 0.8333, 1.0, 0.8333, 1.0, 0.8333, 1.0, 0.8333, 1.0, 0.5, 1.0, 0.3333, 1.0, 0.3333, 1.0, 0.5, 1.0, 0.5, 1.0, 0.6667, 1.0, 0.6667, 1.0, 0.5, 1.0, 0.6667, 1.0, 0.6667, 1.0, 0.6667, 1.0, 0.6667, 1.0, 0.5, 1.0, 0.3333, 1.0, 0.3333, 1.0, 0.5, 1.0, 0.5, 1.0, 0.5, 1.0, 0.5, 1.0, 0.5, 1.0, 0.6667, 1.0, 0.8333, 1.0, 0.8333, 1.0, 0.6667, 1.0, 0.5, 1.0, 0.5, 1.0, 0.5, 1.0, 0.5, 1.0, 0.3333, 1.0, 0.3333, 1.0, 0.3333, 1.0, 0.3333, 1.0, 1.0, 1.0, 0.8333, 1.0, 0.8333, 1.0, 1.0, 1.0, 0.3333, 1.0, 0.3333, 1.0, 0.3333, 1.0, 0.3333, 1.0, 0.3333, 1.0, 0.5, 1.0, 0.5, 1.0, 0.3333, 1.0, 0.1667, 1.0, -8.941e-08, 1.0, -8.941e-08, 1.0, 0.1667, 1.0, 1.0, 1.0, 1.0, 1.0, 1.0, 1.0, 1.0, 1.0, 0.3333, 1.0, 0.5, 1.0, 0.5, 1.0, 0.3333, 1.0, 0.5, 1.0, 0.6667, 1.0, 0.6667, 1.0, 0.5, 1.0, 0.6667, 1.0, 0.6667, 1.0, 0.6667, 1.0, 0.6667, 1.0, 0.6667, 1.0, 0.5, 1.0, 0.5, 1.0, 0.6667, 1.0, 0.5, 1.0, 0.5, 1.0, 0.5, 1.0, 0.5, 1.0, -8.941e-08, 1.0, 0.1667, 1.0, 0.1667, 1.0, -8.941e-08, 1.0, 0.1667, 1.0, 0.1667, 1.0, 0.1667, 1.0, 0.1667, 1.0, 0.1667, 1.0, -8.941e-08, 1.0, -8.941e-08, 1.0, 0.1667, 1.0, -8.941e-08, 1.0, -8.941e-08, 1.0, -8.941e-08, 1.0, -8.941e-08, 1.0, 0.3333, 1.0, 0.5, 1.0, 0.5, 1.0, 0.3333, 1.0, 0.5, 1.0, 0.5, 1.0, 0.5, 1.0, 0.5, 1.0, 0.5, 1.0, 0.3333, 1.0, 0.3333, 1.0, 0.5, 1.0, 0.3333, 1.0, 0.3333, 1.0, 0.3333, 1.0, 0.3333, 1.0, 0.6667, 1.0, 0.8333, 1.0, 0.8333, 1.0, 0.6667, 1.0, 0.8333, 1.0, 0.8333, 1.0, 0.8333, 1.0, 0.8333, 1.0, 0.8333, 1.0, 0.6667, 1.0, 0.6667, 1.0, 0.8333, 1.0, 0.6667, 1.0, 0.6667, 1.0, 0.6667, 1.0, 0.6667, 1.0, 0.1667, 1.0, 0.3333, 1.0, 0.3333, 1.0, 0.1667, 1.0, 0.3333, 1.0, 0.3333, 1.0, 0.3333, 1.0, 0.3333, 1.0, 0.3333, 1.0, 0.1667, 1.0, 0.1667, 1.0, 0.3333, 1.0, 0.1667, 1.0, 0.1667, 1.0, 0.1667, 1.0, 0.1667, 1.0, 0.8333, 1.0, 1.0, 1.0, 1.0, 1.0, 0.8333, 1.0, 1.0, 1.0, 1.0, 1.0, 1.0, 1.0, 1.0, 1.0, 1.0, 1.0, 0.8333, 1.0, 0.8333, 1.0, 1.0, 1.0, 0.8333, 1.0, 0.8333, 1.0, 0.8333, 1.0, 0.8333, 1.0, 0.8333, 1.0, 1.0, 1.0, 1.0, 1.0, 0.8333, 1.0, 1.0, 1.0, 1.0, 1.0, 1.0, 1.0, 1.0, 1.0, 1.0, 1.0, 0.8333, 1.0, 0.8333, 1.0, 1.0, 1.0, 0.8333, 1.0, 0.8333, 1.0, 0.8333, 1.0, 0.8333, 1.0, 0.8333, 1.0, 1.0, 1.0, 1.0, 1.0, 0.8333, 1.0, 1.0, 1.0, 1.0, 1.0, 1.0, 1.0, 1.0, 1.0, 1.0, 1.0, 0.8333, 1.0, 0.8333, 1.0, 1.0, 1.0, 0.8333, 1.0, 0.8333, 1.0, 0.8333, 1.0, 0.8333, 1.0, 0.8333, 1.0, 1.0, 1.0, 1.0, 1.0, 0.8333, 1.0, 1.0, 1.0, 1.0, 1.0, 1.0, 1.0, 1.0, 1.0, 1.0, 1.0, 0.8333, 1.0, 0.8333, 1.0, 1.0, 1.0, 0.8333, 1.0, 0.8333, 1.0, 0.8333, 1.0, 0.8333, 1.0, 0.1667, 1.0, 0.3333, 1.0, 0.3333, 1.0, 0.1667, 1.0, 0.3333, 1.0, 0.3333, 1.0, 0.3333, 1.0, 0.3333, 1.0, 0.3333, 1.0, 0.1667, 1.0, 0.1667, 1.0, 0.3333, 1.0, 0.1667, 1.0, 0.1667, 1.0, 0.1667, 1.0, 0.1667, 1.0, 0.1667, 1.0, 0.3333, 1.0, 0.3333, 1.0, 0.1667, 1.0, 0.3333, 1.0, 0.3333, 1.0, 0.3333, 1.0, 0.3333, 1.0, 0.3333, 1.0, 0.1667, 1.0, 0.1667, 1.0, 0.3333, 1.0, 0.1667, 1.0, 0.1667, 1.0, 0.1667, 1.0, 0.1667, 1.0, 0.1667, 1.0, 0.3333, 1.0, 0.3333, 1.0, 0.1667, 1.0, 0.3333, 1.0, 0.3333, 1.0, 0.3333, 1.0, 0.3333, 1.0, 0.3333, 1.0, 0.1667, 1.0, 0.1667, 1.0, 0.3333, 1.0, 0.1667, 1.0, 0.1667, 1.0, 0.1667, 1.0, 0.1667, 1.0, 0.6667, 1.0, 0.8333, 1.0, 0.8333, 1.0, 0.6667, 1.0, 0.8333, 1.0, 0.8333, 1.0, 0.8333, 1.0, 0.8333, 1.0, 0.8333, 1.0, 0.6667, 1.0, 0.6667, 1.0, 0.8333, 1.0, 0.6667, 1.0, 0.6667, 1.0, 0.6667, 1.0, 0.6667, 1.0, 0.6667, 1.0, 0.8333, 1.0, 0.8333, 1.0, 0.6667, 1.0, 0.8333, 1.0, 0.8333, 1.0, 0.8333, 1.0, 0.8333, 1.0, 0.8333, 1.0, 0.6667, 1.0, 0.6667, 1.0, 0.8333, 1.0, 0.6667, 1.0, 0.6667, 1.0, 0.6667, 1.0, 0.6667, 1.0, 0.6667, 1.0, 0.8333, 1.0, 0.8333, 1.0, 0.6667, 1.0, 0.8333, 1.0, 0.8333, 1.0, 0.8333, 1.0, 0.8333, 1.0, 0.8333, 1.0, 0.6667, 1.0, 0.6667, 1.0, 0.8333, 1.0, 0.6667, 1.0, 0.6667, 1.0, 0.6667, 1.0, 0.6667, 1.0, 0.3333, 1.0, 0.5, 1.0, 0.5, 1.0, 0.3333, 1.0, 0.5, 1.0, 0.5, 1.0, 0.5, 1.0, 0.5, 1.0, 0.5, 1.0, 0.3333, 1.0, 0.3333, 1.0, 0.5, 1.0, 0.3333, 1.0, 0.3333, 1.0, 0.3333, 1.0, 0.3333, 1.0, 0.3333, 1.0, 0.5, 1.0, 0.5, 1.0, 0.3333, 1.0, 0.5, 1.0, 0.5, 1.0, 0.5, 1.0, 0.5, 1.0, 0.5, 1.0, 0.3333, 1.0, 0.3333, 1.0, 0.5, 1.0, 0.3333, 1.0, 0.3333, 1.0, 0.3333, 1.0, 0.3333, 1.0, 0.3333, 1.0, 0.5, 1.0, 0.5, 1.0, 0.3333, 1.0, 0.5, 1.0, 0.5, 1.0, 0.5, 1.0, 0.5, 1.0, 0.5, 1.0, 0.3333, 1.0, 0.3333, 1.0, 0.5, 1.0, 0.3333, 1.0, 0.3333, 1.0, 0.3333, 1.0, 0.3333, 1.0, -8.941e-08, 1.0, 0.1667, 1.0, 0.1667, 1.0, -8.941e-08, 1.0, 0.1667, 1.0, 0.1667, 1.0, 0.1667, 1.0, 0.1667, 1.0, 0.1667, 1.0, -8.941e-08, 1.0, -8.941e-08, 1.0, 0.1667, 1.0, -8.941e-08, 1.0, -8.941e-08, 1.0, -8.941e-08, 1.0, -8.941e-08, 1.0, -8.941e-08, 1.0, 0.1667, 1.0, 0.1667, 1.0, -8.941e-08, 1.0, 0.1667, 1.0, 0.1667, 1.0, 0.1667, 1.0, 0.1667, 1.0, 0.1667, 1.0, -8.941e-08, 1.0, -8.941e-08, 1.0, 0.1667, 1.0, -8.941e-08, 1.0, -8.941e-08, 1.0, -8.941e-08, 1.0, -8.941e-08, 1.0, -8.941e-08, 1.0, 0.1667, 1.0, 0.1667, 1.0, -8.941e-08, 1.0, 0.1667, 1.0, 0.1667, 1.0, 0.1667, 1.0, 0.1667, 1.0, 0.1667, 1.0, -8.941e-08, 1.0, -8.941e-08, 1.0, 0.1667, 1.0, -8.941e-08, 1.0, -8.941e-08, 1.0, -8.941e-08, 1.0, -8.941e-08, 1.0, 0.5, 1.0, 0.6667, 1.0, 0.6667, 1.0, 0.5, 1.0, 0.6667, 1.0, 0.6667, 1.0, 0.6667, 1.0, 0.6667, 1.0, 0.6667, 1.0, 0.5, 1.0, 0.5, 1.0, 0.6667, 1.0, 0.5, 1.0, 0.5, 1.0, 0.5, 1.0, 0.5, 1.0, 0.5, 1.0, 0.6667, 1.0, 0.6667, 1.0, 0.5, 1.0, 0.6667, 1.0, 0.6667, 1.0, 0.6667, 1.0, 0.6667, 1.0, 0.6667, 1.0, 0.5, 1.0, 0.5, 1.0, 0.6667, 1.0, 0.5, 1.0, 0.5, 1.0, 0.5, 1.0, 0.5, 1.0, 0.5, 1.0, 0.6667, 1.0, 0.6667, 1.0, 0.5, 1.0, 0.6667, 1.0, 0.6667, 1.0, 0.6667, 1.0, 0.6667, 1.0, 0.6667, 1.0, 0.5, 1.0, 0.5, 1.0, 0.6667, 1.0, 0.5, 1.0, 0.5, 1.0, 0.5, 1.0, 0.5, 1.0, 0.5, 1.0, 0.6667, 1.0, 0.6667, 1.0, 0.5, 1.0, -8.941e-08, 1.0, 0.1667, 1.0, 0.1667, 1.0, -8.941e-08, 1.0, 0.3333, 1.0, 0.5, 1.0, 0.5, 1.0, 0.3333, 1.0, 0.6667, 1.0, 0.8333, 1.0, 0.8333, 1.0, 0.6667, 1.0, 0.1667, 1.0, 0.3333, 1.0, 0.3333, 1.0, 0.1667, 1.0, 0.8333, 1.0, 1.0, 1.0, 1.0, 1.0, 0.8333, 1.0, 0.8333, 1.0, 1.0, 1.0, 1.0, 1.0, 0.8333, 1.0, 0.8333, 1.0, 1.0, 1.0, 1.0, 1.0, 0.8333, 1.0, 0.8333, 1.0, 1.0, 1.0, 1.0, 1.0, 0.8333, 1.0, 0.1667, 1.0, 0.3333, 1.0, 0.3333, 1.0, 0.1667, 1.0, 0.1667, 1.0, 0.3333, 1.0, 0.3333, 1.0, 0.1667, 1.0, 0.1667, 1.0, 0.3333, 1.0, 0.3333, 1.0, 0.1667, 1.0, 0.6667, 1.0, 0.8333, 1.0, 0.8333, 1.0, 0.6667, 1.0, 0.6667, 1.0, 0.8333, 1.0, 0.8333, 1.0, 0.6667, 1.0, 0.6667, 1.0, 0.8333, 1.0, 0.8333, 1.0, 0.6667, 1.0, 0.3333, 1.0, 0.5, 1.0, 0.5, 1.0, 0.3333, 1.0, 0.3333, 1.0, 0.5, 1.0, 0.5, 1.0, 0.3333, 1.0, 0.3333, 1.0, 0.5, 1.0, 0.5, 1.0, 0.3333, 1.0, -8.941e-08, 1.0, 0.1667, 1.0, 0.1667, 1.0, -8.941e-08, 1.0, -8.941e-08, 1.0, 0.1667, 1.0, 0.1667, 1.0, -8.941e-08, 1.0, -8.941e-08, 1.0, 0.1667, 1.0, 0.1667, 1.0, -8.941e-08, 1.0, 0.5, 1.0, 0.6667, 1.0, 0.6667, 1.0, 0.5, 1.0, 0.5, 1.0, 0.6667, 1.0, 0.6667, 1.0, 0.5, 1.0, 0.5, 1.0, 0.6667, 1.0, 0.6667, 1.0, 0.5, 1.0, -8.941e-08, 1.0, -8.941e-08, 1.0, -8.941e-08, 1.0, -8.941e-08, 1.0, 0.3333, 1.0, 0.1667, 1.0, 0.1667, 1.0, 0.3333, 1.0, 0.8333, 1.0, 0.8333, 1.0, 0.8333, 1.0, 0.8333, 1.0, 0.1667, 1.0, 0.1667, 1.0, 0.1667, 1.0, 0.1667, 1.0, 0.3333, 1.0, 0.5, 1.0, 0.5, 1.0, 0.3333, 1.0, 1.0, 1.0, 1.0, 1.0, 1.0, 1.0, 1.0, 1.0, 0.1667, 1.0, -8.941e-08, 1.0, -8.941e-08, 1.0, 0.1667, 1.0, 0.6667, 1.0, 0.8333, 1.0, 0.8333, 1.0, 0.6667, 1.0, 0.3333, 1.0, 0.3333, 1.0, 0.3333, 1.0, 0.3333, 1.0, 1.0, 1.0, 0.8333, 1.0, 0.8333, 1.0, 1.0, 1.0, 0.6667, 1.0, 0.6667, 1.0, 0.6667, 1.0, 0.6667, 1.0, 0.5, 1.0, 0.5, 1.0, 0.5, 1.0, 0.5, 1.0, 0.6667, 1.0, 0.8333, 1.0, 0.8333, 1.0, 0.6667, 1.0, 0.8333, 1.0, 0.8333, 1.0, 0.8333, 1.0, 0.8333, 1.0, 0.5, 1.0, 0.3333, 1.0, 0.3333, 1.0, 0.5, 1.0, 0.5, 1.0, 0.6667, 1.0, 0.6667, 1.0, 0.5, 1.0, 0.6667, 1.0, 0.6667, 1.0, 0.6667, 1.0, 0.6667, 1.0, 0.5, 1.0, 0.6667, 1.0, 0.6667, 1.0, 0.5, 1.0, 0.8333, 1.0, 0.6667, 1.0, 0.6667, 1.0, 0.8333, 1.0, 0.5, 1.0, 0.5, 1.0, 0.5, 1.0, 0.5, 1.0, 0.8333, 1.0, 0.8333, 1.0, 0.8333, 1.0, 0.8333, 1.0, 0.1667, 1.0, 0.3333, 1.0, 0.3333, 1.0, 0.1667, 1.0, 0.5, 1.0, 0.5, 1.0, 0.5, 1.0, 0.5, 1.0, 0.6667, 1.0, 0.6667, 1.0, 0.6667, 1.0, 0.6667, 1.0, 0.8333, 1.0, 0.6667, 1.0, 0.6667, 1.0, 0.8333, 1.0, 0.1667, 1.0, 0.1667, 1.0, 0.1667, 1.0, 0.1667, 1.0, 0.6667, 1.0, 0.6667, 1.0, 0.6667, 1.0, 0.6667, 1.0, -8.941e-08, 1.0, 0.1667, 1.0, 0.1667, 1.0, -8.941e-08, 1.0, 0.6667, 1.0, 0.5, 1.0, 0.5, 1.0, 0.6667, 1.0, 0.3333, 1.0, 0.3333, 1.0, 0.3333, 1.0, 0.3333, 1.0, 0.6667, 1.0, 0.5, 1.0, 0.5, 1.0, 0.6667, 1.0, 0.8333, 1.0, 1.0, 1.0, 1.0, 1.0, 0.8333, 1.0, -8.941e-08, 1.0, -8.941e-08, 1.0, -8.941e-08, 1.0, -8.941e-08, 1.0, 0.3333, 1.0, 0.1667, 1.0, 0.1667, 1.0, 0.3333, 1.0, 0.8333, 1.0, 0.8333, 1.0, 0.8333, 1.0, 0.8333, 1.0, 0.1667, 1.0, 0.1667, 1.0, 0.1667, 1.0, 0.1667, 1.0, 0.3333, 1.0, 0.5, 1.0, 0.5, 1.0, 0.3333, 1.0, 1.0, 1.0, 1.0, 1.0, 1.0, 1.0, 1.0, 1.0, 0.1667, 1.0, -8.941e-08, 1.0, -8.941e-08, 1.0, 0.1667, 1.0, 0.1667, 1.0, 0.3333, 1.0, 0.3333, 1.0, 0.1667, 1.0, 0.3333, 1.0, 0.3333, 1.0, 0.3333, 1.0, 0.3333, 1.0, 1.0, 1.0, 0.8333, 1.0, 0.8333, 1.0, 1.0, 1.0, 0.1667, 1.0, 0.1667, 1.0, 0.1667, 1.0, 0.1667, 1.0, 0.5, 1.0, 0.5, 1.0, 0.5, 1.0, 0.5, 1.0, 0.6667, 1.0, 0.8333, 1.0, 0.8333, 1.0, 0.6667, 1.0, 0.3333, 1.0, 0.3333, 1.0, 0.3333, 1.0, 0.3333, 1.0, 0.5, 1.0, 0.3333, 1.0, 0.3333, 1.0, 0.5, 1.0, -8.941e-08, 1.0, 0.1667, 1.0, 0.1667, 1.0, -8.941e-08, 1.0, 0.6667, 1.0, 0.6667, 1.0, 0.6667, 1.0, 0.6667, 1.0, 0.3333, 1.0, 0.1667, 1.0, 0.1667, 1.0, 0.3333, 1.0, -8.941e-08, 1.0, -8.941e-08, 1.0, -8.941e-08, 1.0, -8.941e-08, 1.0, 0.8333, 1.0, 0.8333, 1.0, 0.8333, 1.0, 0.8333, 1.0, 0.1667, 1.0, 0.3333, 1.0, 0.3333, 1.0, 0.1667, 1.0, 0.1667, 1.0, 0.1667, 1.0, 0.1667, 1.0, 0.1667, 1.0, 0.8333, 1.0, 0.6667, 1.0, 0.6667, 1.0, 0.8333, 1.0, 0.1667, 1.0, 0.1667, 1.0, 0.1667, 1.0, 0.1667, 1.0, 0.5, 1.0, 0.6667, 1.0, 0.6667, 1.0, 0.5, 1.0, 0.1667, 1.0, -8.941e-08, 1.0, -8.941e-08, 1.0, 0.1667, 1.0, 0.3333, 1.0, 0.3333, 1.0, 0.3333, 1.0, 0.3333, 1.0, 0.8333, 1.0, 1.0, 1.0, 1.0, 1.0, 0.8333, 1.0, 0.5, 1.0, 0.5, 1.0, 0.5, 1.0, 0.5, 1.0, 0.3333, 1.0, 0.1667, 1.0, 0.1667, 1.0, 0.3333, 1.0, 0.8333, 1.0, 0.8333, 1.0, 0.8333, 1.0, 0.8333, 1.0, 0.6667, 1.0, 0.6667, 1.0, 0.6667, 1.0, 0.6667, 1.0, -8.941e-08, 1.0, 0.1667, 1.0, 0.1667, 1.0, -8.941e-08, 1.0, 1.0, 1.0, 1.0, 1.0, 1.0, 1.0, 1.0, 1.0, 0.6667, 1.0, 0.5, 1.0, 0.5, 1.0, 0.6667, 1.0, 0.8333, 1.0, 1.0, 1.0, 1.0, 1.0, 0.8333, 1.0, -8.941e-08, 1.0, -8.941e-08, 1.0, -8.941e-08, 1.0, -8.941e-08, 1.0, 1.0, 1.0, 0.8333, 1.0, 0.8333, 1.0, 1.0, 1.0, 0.8333, 1.0, 0.8333, 1.0, 0.8333, 1.0, 0.8333, 1.0, 0.1667, 1.0, 0.1667, 1.0, 0.1667, 1.0, 0.1667, 1.0, 0.3618, 0.3146, 0.4578, 0.37, 0.4578, 0.37, 0.3618, 0.3146, 0.25, 0.49, 0.04215, 0.37, 0.04215, 0.37, 0.25, 0.49, 0.4578, 0.37, 0.25, 0.49, 0.25, 0.49, 0.4578, 0.37, 0.3618, 0.3146, 0.3618, 0.1854, 0.3618, 0.1854, 0.3618, 0.3146, 0.3618, 0.1854, 0.25, 0.1209, 0.25, 0.1209, 0.3618, 0.1854, 0.4578, 0.37, 0.3618, 0.3146, 0.3618, 0.3146, 0.4578, 0.37, 0.4578, 0.37, 0.25, 0.49, 0.25, 0.49, 0.4578, 0.37, 0.25, 0.49, 0.25, 0.3791, 0.25, 0.3791, 0.25, 0.49, 0.25, 0.3791, 0.3618, 0.3146, 0.3618, 0.3146, 0.25, 0.3791, 0.3618, 0.3146, 0.4578, 0.37, 0.4578, 0.37, 0.3618, 0.3146, 0.25, 0.49, 0.04215, 0.37, 0.04215, 0.37, 0.25, 0.49, 0.04215, 0.37, 0.1382, 0.3146, 0.1382, 0.3146, 0.04215, 0.37, 0.1382, 0.3146, 0.25, 0.3791, 0.25, 0.3791, 0.1382, 0.3146, 0.25, 0.3791, 0.25, 0.49, 0.25, 0.49, 0.25, 0.3791, 0.04215, 0.37, 0.04215, 0.13, 0.04215, 0.13, 0.04215, 0.37, 0.04215, 0.13, 0.1382, 0.1854, 0.1382, 0.1854, 0.04215, 0.13, 0.1382, 0.1854, 0.1382, 0.3146, 0.1382, 0.3146, 0.1382, 0.1854, 0.1382, 0.3146, 0.04215, 0.37, 0.04215, 0.37, 0.1382, 0.3146, 0.04215, 0.13, 0.25, 0.01, 0.25, 0.01, 0.04215, 0.13, 0.25, 0.01, 0.25, 0.1209, 0.25, 0.1209, 0.25, 0.01, 0.25, 0.1209, 0.1382, 0.1854, 0.1382, 0.1854, 0.25, 0.1209, 0.1382, 0.1854, 0.04215, 0.13, 0.04215, 0.13, 0.1382, 0.1854, 0.25, 0.01, 0.4578, 0.13, 0.4578, 0.13, 0.25, 0.01, 0.4578, 0.13, 0.3618, 0.1854, 0.3618, 0.1854, 0.4578, 0.13, 0.3618, 0.1854, 0.25, 0.1209, 0.25, 0.1209, 0.3618, 0.1854, 0.25, 0.1209, 0.25, 0.01, 0.25, 0.01, 0.25, 0.1209, 0.4578, 0.13, 0.4578, 0.37, 0.4578, 0.37, 0.4578, 0.13, 0.4578, 0.37, 0.3618, 0.3146, 0.3618, 0.3146, 0.4578, 0.37, 0.3618, 0.3146, 0.3618, 0.1854, 0.3618, 0.1854, 0.3618, 0.3146, 0.3618, 0.1854, 0.4578, 0.13, 0.4578, 0.13, 0.3618, 0.1854, 0.4578, 0.37, 0.25, 0.49, 0.25, 0.3791, 0.3618, 0.3146, 0.25, 0.49, 0.04215, 0.37, 0.1382, 0.3146, 0.25, 0.3791, 0.04215, 0.37, 0.04215, 0.13, 0.1382, 0.1854, 0.1382, 0.3146, 0.04215, 0.13, 0.25, 0.01, 0.25, 0.1209, 0.1382, 0.1854, 0.25, 0.01, 0.4578, 0.13, 0.3618, 0.1854, 0.25, 0.1209, 0.4578, 0.13, 0.4578, 0.37, 0.3618, 0.3146, 0.3618, 0.1854, 0.04215, 0.37, 0.04215, 0.13, 0.04215, 0.13, 0.04215, 0.37, 0.25, 0.3791, 0.25, 0.49, 0.25, 0.49, 0.25, 0.3791, 0.04215, 0.13, 0.25, 0.01, 0.25, 0.01, 0.04215, 0.13, 0.25, 0.49, 0.25, 0.3791, 0.25, 0.3791, 0.25, 0.49, 0.1382, 0.3146, 0.04215, 0.37, 0.04215, 0.37, 0.1382, 0.3146, 0.25, 0.01, 0.4578, 0.13, 0.4578, 0.13, 0.25, 0.01, 0.04215, 0.37, 0.1382, 0.3146, 0.1382, 0.3146, 0.04215, 0.37, 0.1382, 0.1854, 0.04215, 0.13, 0.04215, 0.13, 0.1382, 0.1854, 0.4578, 0.13, 0.4578, 0.37, 0.4578, 0.37, 0.4578, 0.13, 0.25, 0.3791, 0.3618, 0.3146, 0.3618, 0.3146, 0.25, 0.3791, 0.04215, 0.13, 0.1382, 0.1854, 0.1382, 0.1854, 0.04215, 0.13, 0.25, 0.1209, 0.25, 0.01, 0.25, 0.01, 0.25, 0.1209, 0.1382, 0.3146, 0.25, 0.3791, 0.25, 0.3791, 0.1382, 0.3146, 0.25, 0.01, 0.25, 0.1209, 0.25, 0.1209, 0.25, 0.01, 0.3618, 0.1854, 0.4578, 0.13, 0.4578, 0.13, 0.3618, 0.1854, 0.1382, 0.1854, 0.1382, 0.3146, 0.1382, 0.3146, 0.1382, 0.1854, 0.4578, 0.13, 0.3618, 0.1854, 0.3618, 0.1854, 0.4578, 0.13, 0.25, 0.1209, 0.1382, 0.1854, 0.1382, 0.1854, 0.25, 0.1209, 0.3618, 0.3146, 0.25, 0.3791, 0.25, 0.3328, 0.3217, 0.2914, 0.25, 0.3791, 0.1382, 0.3146, 0.1783, 0.2914, 0.25, 0.3328, 0.1382, 0.3146, 0.1382, 0.1854, 0.1783, 0.2086, 0.1783, 0.2914, 0.1382, 0.1854, 0.25, 0.1209, 0.25, 0.1672, 0.1783, 0.2086, 0.25, 0.1209, 0.3618, 0.1854, 0.3217, 0.2086, 0.25, 0.1672, 0.3618, 0.1854, 0.3618, 0.3146, 0.3217, 0.2914, 0.3217, 0.2086, 0.3217, 0.2914, 0.25, 0.3328, 0.1783, 0.2914, 0.1783, 0.2086, 0.25, 0.1672, 0.3217, 0.2086, 0.3217, 0.2086, 0.3217, 0.2914, 0.3217, 0.2914, 0.3217, 0.2086, 0.1783, 0.2086, 0.25, 0.1672, 0.25, 0.1672, 0.1783, 0.2086, 0.25, 0.3328, 0.1783, 0.2914, 0.1783, 0.2914, 0.25, 0.3328, 0.3217, 0.2914, 0.25, 0.3328, 0.25, 0.3328, 0.3217, 0.2914, 0.25, 0.1672, 0.3217, 0.2086, 0.3217, 0.2086, 0.25, 0.1672, 0.3333, 1.0, 0.1667, 1.0, 0.1667, 1.0, 0.3333, 1.0, 0.1667, 1.0, 0.1667, 1.0, 0.1667, 1.0, 0.1667, 1.0, 0.1667, 1.0, 0.3333, 1.0, 0.3333, 1.0, 0.1667, 1.0, 0.3333, 1.0, 0.3333, 1.0, 0.3333, 1.0, 0.3333, 1.0, 0.8333, 1.0, 0.6667, 1.0, 0.6667, 1.0, 0.8333, 1.0, 0.6667, 1.0, 0.6667, 1.0, 0.6667, 1.0, 0.6667, 1.0, 0.6667, 1.0, 0.8333, 1.0, 0.8333, 1.0, 0.6667, 1.0, 0.8333, 1.0, 0.8333, 1.0, 0.8333, 1.0, 0.8333, 1.0, 0.5, 1.0, 0.3333, 1.0, 0.3333, 1.0, 0.5, 1.0, 0.3333, 1.0, 0.3333, 1.0, 0.3333, 1.0, 0.3333, 1.0, 0.3333, 1.0, 0.5, 1.0, 0.5, 1.0, 0.3333, 1.0, 0.5, 1.0, 0.5, 1.0, 0.5, 1.0, 0.5, 1.0, 0.1667, 1.0, -8.941e-08, 1.0, -8.941e-08, 1.0, 0.1667, 1.0, -8.941e-08, 1.0, -8.941e-08, 1.0, -8.941e-08, 1.0, -8.941e-08, 1.0, -8.941e-08, 1.0, 0.1667, 1.0, 0.1667, 1.0, -8.941e-08, 1.0, 0.1667, 1.0, 0.1667, 1.0, 0.1667, 1.0, 0.1667, 1.0, 0.6667, 1.0, 0.5, 1.0, 0.5, 1.0, 0.6667, 1.0, 0.5, 1.0, 0.5, 1.0, 0.5, 1.0, 0.5, 1.0, 0.5, 1.0, 0.6667, 1.0, 0.6667, 1.0, 0.5, 1.0, 0.6667, 1.0, 0.6667, 1.0, 0.6667, 1.0, 0.6667, 1.0, 1.0, 1.0, 0.8333, 1.0, 0.8333, 1.0, 1.0, 1.0, 0.8333, 1.0, 0.8333, 1.0, 0.8333, 1.0, 0.8333, 1.0, 0.8333, 1.0, 1.0, 1.0, 1.0, 1.0, 0.8333, 1.0, 1.0, 1.0, 1.0, 1.0, 1.0, 1.0, 1.0, 1.0, 0.3333, 1.0, 0.1667, 1.0, 0.1667, 1.0, 0.3333, 1.0, 0.8333, 1.0, 0.6667, 1.0, 0.6667, 1.0, 0.8333, 1.0, 0.5, 1.0, 0.3333, 1.0, 0.3333, 1.0, 0.5, 1.0, 0.1667, 1.0, -8.941e-08, 1.0, -8.941e-08, 1.0, 0.1667, 1.0, 0.6667, 1.0, 0.5, 1.0, 0.5, 1.0, 0.6667, 1.0, 1.0, 1.0, 0.8333, 1.0, 0.8333, 1.0, 1.0, 1.0, -8.941e-08, 1.0, 0.1667, 1.0, 0.1667, 1.0, -8.941e-08, 1.0, 0.8333, 1.0, 0.8333, 1.0, 0.8333, 1.0, 0.8333, 1.0, 0.5, 1.0, 0.6667, 1.0, 0.6667, 1.0, 0.5, 1.0, 0.8333, 1.0, 1.0, 1.0, 1.0, 1.0, 0.8333, 1.0, 0.3333, 1.0, 0.1667, 1.0, 0.1667, 1.0, 0.3333, 1.0, 0.8333, 1.0, 0.6667, 1.0, 0.6667, 1.0, 0.8333, 1.0, 0.3333, 1.0, 0.3333, 1.0, 0.3333, 1.0, 0.3333, 1.0, 0.5, 1.0, 0.3333, 1.0, 0.3333, 1.0, 0.5, 1.0, 0.8333, 1.0, 0.8333, 1.0, 0.8333, 1.0, 0.8333, 1.0, 0.1667, 1.0, -8.941e-08, 1.0, -8.941e-08, 1.0, 0.1667, 1.0, 0.1667, 1.0, 0.1667, 1.0, 0.1667, 1.0, 0.1667, 1.0, 0.5, 1.0, 0.5, 1.0, 0.5, 1.0, 0.5, 1.0, 0.6667, 1.0, 0.5, 1.0, 0.5, 1.0, 0.6667, 1.0, 0.6667, 1.0, 0.6667, 1.0, 0.6667, 1.0, 0.6667, 1.0, 0.1667, 1.0, 0.1667, 1.0, 0.1667, 1.0, 0.1667, 1.0, 1.0, 1.0, 0.8333, 1.0, 0.8333, 1.0, 1.0, 1.0, 0.1667, 1.0, 0.3333, 1.0, 0.3333, 1.0, 0.1667, 1.0, 0.3333, 1.0, 0.3333, 1.0, 0.3333, 1.0, 0.3333, 1.0, 0.3333, 1.0, 0.1667, 1.0, 0.1667, 1.0, 0.3333, 1.0, 0.8333, 1.0, 0.6667, 1.0, 0.6667, 1.0, 0.8333, 1.0, 0.5, 1.0, 0.3333, 1.0, 0.3333, 1.0, 0.5, 1.0, 0.1667, 1.0, -8.941e-08, 1.0, -8.941e-08, 1.0, 0.1667, 1.0, 0.6667, 1.0, 0.5, 1.0, 0.5, 1.0, 0.6667, 1.0, 1.0, 1.0, 0.8333, 1.0, 0.8333, 1.0, 1.0, 1.0, 1.0, 0.525, 1.0, 1.0, 0.8333, 1.0, 0.8333, 0.525, 0.8333, 0.525, 0.8333, 1.0, 0.6667, 1.0, 0.6667, 0.525, 0.6667, 0.525, 0.6667, 1.0, 0.5, 1.0, 0.5, 0.525, 0.5, 0.525, 0.5, 1.0, 0.3333, 1.0, 0.3333, 0.525, 0.3333, 0.525, 0.3333, 1.0, 0.1667, 1.0, 0.1667, 0.525, 0.1667, 0.525, 0.1667, 1.0, -8.941e-08, 1.0, -8.941e-08, 0.525, 0.5422, 0.13, 0.75, 0.01, 0.75, 0.01, 0.5422, 0.13, 0.9578, 0.13, 0.75, 0.01, 0.9578, 0.13, 0.6667, 0.5, 0.5, 0.5, 0.5, 0.5, 0.6667, 0.5, 1.0, 0.5, 0.8333, 0.5, 0.8333, 0.5, 1.0, 0.5, 0.5, 0.5, 0.3333, 0.5, 0.3333, 0.5, 0.5, 0.5, 0.75, 0.01, 0.9578, 0.13, 0.9578, 0.13, 0.75, 0.01, 0.3333, 0.5, 0.1667, 0.5, 0.1667, 0.5, 0.3333, 0.5, 0.8333, 0.5, 0.6667, 0.5, 0.6667, 0.5, 0.8333, 0.5, 0.3333, 0.5, 0.1667, 0.5, 0.1667, 0.5, 0.3333, 0.5, 0.6667, 0.5, 0.5, 0.5, 0.5, 0.5, 0.6667, 0.5, 0.8333, 0.5, 0.6667, 0.5, 0.6667, 0.5, 0.8333, 0.5, 0.3333, 0.5, 0.1667, 0.5, 0.1667, 0.5, 0.3333, 0.5, 0.1667, 0.5, -8.941e-08, 0.5, -8.941e-08, 0.5, 0.1667, 0.5, 0.8333, 0.5, 0.6667, 0.5, 0.6667, 0.5, 0.8333, 0.5, 0.9578, 0.37, 0.75, 0.49, 0.75, 0.49, 0.9578, 0.37, 0.5422, 0.37, 0.5422, 0.13, 0.5422, 0.13, 0.5422, 0.37, 0.9578, 0.13, 0.9578, 0.37, 0.9578, 0.37, 0.9578, 0.13, 0.1667, 0.5, -8.941e-08, 0.5, -8.941e-08, 0.5, 0.1667, 0.5, 0.75, 0.49, 0.5422, 0.37, 0.5422, 0.37, 0.75, 0.49, 0.1667, 0.5, -8.941e-08, 0.5, -8.941e-08, 0.5, 0.1667, 0.5, 0.1667, 0.5, -8.941e-08, 0.5, -8.941e-08, 0.5, 0.1667, 0.5, 0.1667, 0.5, -8.941e-08, 0.5, -8.941e-08, 0.5, 0.1667, 0.5, 0.1667, 0.5, -8.941e-08, 0.5, -8.941e-08, 0.5, 0.1667, 0.5, 0.1667, 0.5, -8.941e-08, 0.5, -8.941e-08, 0.5, 0.1667, 0.5, 0.1667, 0.5, -8.941e-08, 0.5, -8.941e-08, 0.5, 0.1667, 0.5, 0.1667, 0.5, -8.941e-08, 0.5, -8.941e-08, 0.5, 0.1667, 0.5, 0.1667, 0.5, -8.941e-08, 0.5, -8.941e-08, 0.5, 0.1667, 0.5, 0.1667, 0.5, -8.941e-08, 0.5, -8.941e-08, 0.5, 0.1667, 0.5, 1.0, 0.5, 0.8333, 0.5, 0.8333, 0.5, 1.0, 0.5, 0.8333, 0.5, 1.0, 0.5, 1.0, 0.5, 0.8333, 0.5, 0.3333, 0.5, 0.1667, 0.5, 0.1667, 0.5, 0.3333, 0.5, 0.3333, 0.5, 0.1667, 0.5, 0.1667, 0.5, 0.3333, 0.5, 0.3333, 0.5, 0.1667, 0.5, 0.1667, 0.5, 0.3333, 0.5, 0.3333, 0.5, 0.1667, 0.5, 0.1667, 0.5, 0.3333, 0.5, 0.3333, 0.5, 0.1667, 0.5, 0.1667, 0.5, 0.3333, 0.5, 0.3333, 0.5, 0.1667, 0.5, 0.1667, 0.5, 0.3333, 0.5, 0.3333, 0.5, 0.1667, 0.5, 0.1667, 0.5, 0.3333, 0.5, 0.3333, 0.5, 0.1667, 0.5, 0.1667, 0.5, 0.3333, 0.5, 0.3333, 0.5, 0.1667, 0.5, 0.1667, 0.5, 0.3333, 0.5, 0.1667, 0.5, -8.941e-08, 0.5, -8.941e-08, 0.5, 0.1667, 0.5, 0.8333, 0.5, 0.6667, 0.5, 0.6667, 0.5, 0.8333, 0.5, 0.8333, 0.5, 0.6667, 0.5, 0.6667, 0.5, 0.8333, 0.5, 0.8333, 0.5, 0.6667, 0.5, 0.6667, 0.5, 0.8333, 0.5, 0.8333, 0.5, 0.6667, 0.5, 0.6667, 0.5, 0.8333, 0.5, 0.8333, 0.5, 0.6667, 0.5, 0.6667, 0.5, 0.8333, 0.5, 0.8333, 0.5, 0.6667, 0.5, 0.6667, 0.5, 0.8333, 0.5, 0.8333, 0.5, 0.6667, 0.5, 0.6667, 0.5, 0.8333, 0.5, 0.8333, 0.5, 0.6667, 0.5, 0.6667, 0.5, 0.8333, 0.5, 0.8333, 0.5, 0.6667, 0.5, 0.6667, 0.5, 0.8333, 0.5, 0.6667, 0.5, 0.5, 0.5, 0.5, 0.5, 0.6667, 0.5, 0.6667, 0.5, 0.5, 0.5, 0.5, 0.5, 0.6667, 0.5, 0.6667, 0.5, 0.5, 0.5, 0.5, 0.5, 0.6667, 0.5, 0.6667, 0.5, 0.5, 0.5, 0.5, 0.5, 0.6667, 0.5, 0.6667, 0.5, 0.5, 0.5, 0.5, 0.5, 0.6667, 0.5, 0.6667, 0.5, 0.5, 0.5, 0.5, 0.5, 0.6667, 0.5, 0.6667, 0.5, 0.5, 0.5, 0.5, 0.5, 0.6667, 0.5, 0.6667, 0.5, 0.5, 0.5, 0.5, 0.5, 0.6667, 0.5, 0.6667, 0.5, 0.5, 0.5, 0.5, 0.5, 0.6667, 0.5, 0.5, 0.5, 0.3333, 0.5, 0.3333, 0.5, 0.5, 0.5, 1.0, 0.5, 0.8333, 0.5, 0.8333, 0.5, 1.0, 0.5, 1.0, 0.5, 0.8333, 0.5, 0.8333, 0.5, 1.0, 0.5, 1.0, 0.5, 0.8333, 0.5, 0.8333, 0.5, 1.0, 0.5, 1.0, 0.5, 0.8333, 0.5, 0.8333, 0.5, 1.0, 0.5, 1.0, 0.5, 0.8333, 0.5, 0.8333, 0.5, 1.0, 0.5, 1.0, 0.5, 0.8333, 0.5, 0.8333, 0.5, 1.0, 0.5, 1.0, 0.5, 0.8333, 0.5, 0.8333, 0.5, 1.0, 0.5, 1.0, 0.5, 0.8333, 0.5, 0.8333, 0.5, 1.0, 0.5, 1.0, 0.5, 0.8333, 0.5, 0.8333, 0.5, 1.0, 0.5, 1.0, 0.5, 0.8333, 0.5, 0.8333, 0.5, 1.0, 0.5, 0.5, 0.5, 0.3333, 0.5, 0.3333, 0.5, 0.5, 0.5, 0.5, 0.5, 0.3333, 0.5, 0.3333, 0.5, 0.5, 0.5, 0.5, 0.5, 0.3333, 0.5, 0.3333, 0.5, 0.5, 0.5, 0.5, 0.5, 0.3333, 0.5, 0.3333, 0.5, 0.5, 0.5, 0.5, 0.5, 0.3333, 0.5, 0.3333, 0.5, 0.5, 0.5, 0.5, 0.5, 0.3333, 0.5, 0.3333, 0.5, 0.5, 0.5, 0.5, 0.5, 0.3333, 0.5, 0.3333, 0.5, 0.5, 0.5, 0.5, 0.5, 0.3333, 0.5, 0.3333, 0.5, 0.5, 0.5, 0.5, 0.5, 0.3333, 0.5, 0.3333, 0.5, 0.5, 0.5, 0.5, 0.5, 0.3333, 0.5, 0.3333, 0.5, 0.5, 0.5, -8.941e-08, 0.5, 0.1667, 0.5, 0.1667, 0.5, -8.941e-08, 0.5, 0.1667, 0.5, 0.3333, 0.5, 0.3333, 0.5, 0.1667, 0.5, 0.8333, 0.5, 1.0, 0.5, 1.0, 0.5, 0.8333, 0.5, 0.1667, 0.5, -8.941e-08, 0.5, -8.941e-08, 0.5, 0.1667, 0.5, 0.8333, 0.5, 0.6667, 0.5, 0.6667, 0.5, 0.8333, 0.5, -8.941e-08, 0.5, 0.1667, 0.5, 0.1667, 0.5, -8.941e-08, 0.5, 0.3333, 0.5, 0.1667, 0.5, 0.1667, 0.5, 0.3333, 0.5, 0.6667, 0.5, 0.8333, 0.5, 0.8333, 0.5, 0.6667, 0.5, 0.1667, 0.5, -8.941e-08, 0.5, -8.941e-08, 0.5, 0.1667, 0.5, -8.941e-08, 0.5, 0.1667, 0.5, 0.1667, 0.5, -8.941e-08, 0.5, 0.1667, 0.5, 0.3333, 0.5, 0.3333, 0.5, 0.1667, 0.5, 0.8333, 0.5, 0.6667, 0.5, 0.6667, 0.5, 0.8333, 0.5, 0.1667, 0.5, -8.941e-08, 0.5, -8.941e-08, 0.5, 0.1667, 0.5, 0.6667, 0.5, 0.8333, 0.5, 0.8333, 0.5, 0.6667, 0.5, -8.941e-08, 0.5, 0.1667, 0.5, 0.1667, 0.5, -8.941e-08, 0.5, 0.3333, 0.5, 0.1667, 0.5, 0.1667, 0.5, 0.3333, 0.5, 0.1667, 0.5, -8.941e-08, 0.5, -8.941e-08, 0.5, 0.1667, 0.5, 0.8333, 0.5, 0.6667, 0.5, 0.6667, 0.5, 0.8333, 0.5, -8.941e-08, 0.5, 0.1667, 0.5, 0.1667, 0.5, -8.941e-08, 0.5, 0.1667, 0.5, 0.3333, 0.5, 0.3333, 0.5, 0.1667, 0.5, 0.6667, 0.5, 0.8333, 0.5, 0.8333, 0.5, 0.6667, 0.5, 0.1667, 0.5, -8.941e-08, 0.5, -8.941e-08, 0.5, 0.1667, 0.5, -8.941e-08, 0.5, 0.1667, 0.5, 0.1667, 0.5, -8.941e-08, 0.5, 0.3333, 0.5, 0.1667, 0.5, 0.1667, 0.5, 0.3333, 0.5, 0.8333, 0.5, 0.6667, 0.5, 0.6667, 0.5, 0.8333, 0.5, 0.1667, 0.5, -8.941e-08, 0.5, -8.941e-08, 0.5, 0.1667, 0.5, 0.6667, 0.5, 0.8333, 0.5, 0.8333, 0.5, 0.6667, 0.5, -8.941e-08, 0.5, 0.1667, 0.5, 0.1667, 0.5, -8.941e-08, 0.5, 0.1667, 0.5, 0.3333, 0.5, 0.3333, 0.5, 0.1667, 0.5, 0.1667, 0.5, -8.941e-08, 0.5, -8.941e-08, 0.5, 0.1667, 0.5, 0.8333, 0.5, 0.6667, 0.5, 0.6667, 0.5, 0.8333, 0.5, -8.941e-08, 0.5, 0.1667, 0.5, 0.1667, 0.5, -8.941e-08, 0.5, 1.0, 0.5, 0.8333, 0.5, 0.8333, 0.5, 1.0, 0.5, 0.6667, 0.5, 0.8333, 0.5, 0.8333, 0.5, 0.6667, 0.5, 0.1667, 0.5, -8.941e-08, 0.5, -8.941e-08, 0.5, 0.1667, 0.5, -8.941e-08, 0.5, 0.1667, 0.5, 0.1667, 0.5, -8.941e-08, 0.5, 0.8333, 0.5, 1.0, 0.5, 1.0, 0.5, 0.8333, 0.5, 0.8333, 0.5, 0.6667, 0.5, 0.6667, 0.5, 0.8333, 0.5, 0.5, 0.5, 0.3333, 0.5, 0.3333, 0.5, 0.5, 0.5, 0.6667, 0.5, 0.8333, 0.5, 0.8333, 0.5, 0.6667, 0.5, 1.0, 0.5, 0.8333, 0.5, 0.8333, 0.5, 1.0, 0.5, 0.3333, 0.5, 0.5, 0.5, 0.5, 0.5, 0.3333, 0.5, 0.8333, 0.5, 0.6667, 0.5, 0.6667, 0.5, 0.8333, 0.5, 0.5, 0.5, 0.3333, 0.5, 0.3333, 0.5, 0.5, 0.5, 0.8333, 0.5, 1.0, 0.5, 1.0, 0.5, 0.8333, 0.5, 0.6667, 0.5, 0.8333, 0.5, 0.8333, 0.5, 0.6667, 0.5, 0.3333, 0.5, 0.5, 0.5, 0.5, 0.5, 0.3333, 0.5, 1.0, 0.5, 0.8333, 0.5, 0.8333, 0.5, 1.0, 0.5, 0.8333, 0.5, 0.6667, 0.5, 0.6667, 0.5, 0.8333, 0.5, 0.5, 0.5, 0.3333, 0.5, 0.3333, 0.5, 0.5, 0.5, 0.6667, 0.5, 0.8333, 0.5, 0.8333, 0.5, 0.6667, 0.5, 0.8333, 0.5, 1.0, 0.5, 1.0, 0.5, 0.8333, 0.5, 0.3333, 0.5, 0.5, 0.5, 0.5, 0.5, 0.3333, 0.5, 0.3333, 0.5, 0.1667, 0.5, 0.1667, 0.5, 0.3333, 0.5, 0.5, 0.5, 0.3333, 0.5, 0.3333, 0.5, 0.5, 0.5, 1.0, 0.5, 0.8333, 0.5, 0.8333, 0.5, 1.0, 0.5, 0.1667, 0.5, 0.3333, 0.5, 0.3333, 0.5, 0.1667, 0.5, 0.3333, 0.5, 0.5, 0.5, 0.5, 0.5, 0.3333, 0.5, 0.8333, 0.5, 1.0, 0.5, 1.0, 0.5, 0.8333, 0.5, 0.6667, 0.5, 0.5, 0.5, 0.5, 0.5, 0.6667, 0.5, 0.6667, 0.5, 0.5, 0.5, 0.5, 0.5, 0.6667, 0.5, 0.8333, 0.5, 1.0, 0.5, 1.0, 0.5, 0.8333, 0.5, 0.8333, 0.5, 1.0, 0.5, 1.0, 0.5, 0.8333, 0.5, 0.8333, 0.5, 1.0, 0.5, 1.0, 0.5, 0.8333, 0.5, 0.8333, 0.5, 1.0, 0.5, 1.0, 0.5, 0.8333, 0.5, 0.8333, 0.5, 1.0, 0.5, 1.0, 0.5, 0.8333, 0.5, 0.8333, 0.5, 1.0, 0.5, 1.0, 0.5, 0.8333, 0.5, 0.8333, 0.5, 1.0, 0.5, 1.0, 0.5, 0.8333, 0.5, 0.8333, 0.5, 1.0, 0.5, 1.0, 0.5, 0.8333, 0.5, 0.8333, 0.5, 1.0, 0.5, 1.0, 0.5, 0.8333, 0.5, 0.1667, 0.5, 0.3333, 0.5, 0.3333, 0.5, 0.1667, 0.5, 0.1667, 0.5, 0.3333, 0.5, 0.3333, 0.5, 0.1667, 0.5, 0.1667, 0.5, 0.3333, 0.5, 0.3333, 0.5, 0.1667, 0.5, 0.1667, 0.5, 0.3333, 0.5, 0.3333, 0.5, 0.1667, 0.5, 0.1667, 0.5, 0.3333, 0.5, 0.3333, 0.5, 0.1667, 0.5, 0.1667, 0.5, 0.3333, 0.5, 0.3333, 0.5, 0.1667, 0.5, 0.1667, 0.5, 0.3333, 0.5, 0.3333, 0.5, 0.1667, 0.5, 0.1667, 0.5, 0.3333, 0.5, 0.3333, 0.5, 0.1667, 0.5, 0.1667, 0.5, 0.3333, 0.5, 0.3333, 0.5, 0.1667, 0.5, 0.1667, 0.5, 0.3333, 0.5, 0.3333, 0.5, 0.1667, 0.5, 0.6667, 0.5, 0.8333, 0.5, 0.8333, 0.5, 0.6667, 0.5, 0.6667, 0.5, 0.8333, 0.5, 0.8333, 0.5, 0.6667, 0.5, 0.6667, 0.5, 0.8333, 0.5, 0.8333, 0.5, 0.6667, 0.5, 0.6667, 0.5, 0.8333, 0.5, 0.8333, 0.5, 0.6667, 0.5, 0.6667, 0.5, 0.8333, 0.5, 0.8333, 0.5, 0.6667, 0.5, 0.6667, 0.5, 0.8333, 0.5, 0.8333, 0.5, 0.6667, 0.5, 0.6667, 0.5, 0.8333, 0.5, 0.8333, 0.5, 0.6667, 0.5, 0.6667, 0.5, 0.8333, 0.5, 0.8333, 0.5, 0.6667, 0.5, 0.6667, 0.5, 0.8333, 0.5, 0.8333, 0.5, 0.6667, 0.5, 0.6667, 0.5, 0.8333, 0.5, 0.8333, 0.5, 0.6667, 0.5, 0.3333, 0.5, 0.5, 0.5, 0.5, 0.5, 0.3333, 0.5, 0.3333, 0.5, 0.5, 0.5, 0.5, 0.5, 0.3333, 0.5, 0.3333, 0.5, 0.5, 0.5, 0.5, 0.5, 0.3333, 0.5, 0.3333, 0.5, 0.5, 0.5, 0.5, 0.5, 0.3333, 0.5, 0.3333, 0.5, 0.5, 0.5, 0.5, 0.5, 0.3333, 0.5, 0.3333, 0.5, 0.5, 0.5, 0.5, 0.5, 0.3333, 0.5, 0.3333, 0.5, 0.5, 0.5, 0.5, 0.5, 0.3333, 0.5, 0.3333, 0.5, 0.5, 0.5, 0.5, 0.5, 0.3333, 0.5, 0.3333, 0.5, 0.5, 0.5, 0.5, 0.5, 0.3333, 0.5, 0.3333, 0.5, 0.5, 0.5, 0.5, 0.5, 0.3333, 0.5, -8.941e-08, 0.5, 0.1667, 0.5, 0.1667, 0.5, -8.941e-08, 0.5, -8.941e-08, 0.5, 0.1667, 0.5, 0.1667, 0.5, -8.941e-08, 0.5, -8.941e-08, 0.5, 0.1667, 0.5, 0.1667, 0.5, -8.941e-08, 0.5, -8.941e-08, 0.5, 0.1667, 0.5, 0.1667, 0.5, -8.941e-08, 0.5, -8.941e-08, 0.5, 0.1667, 0.5, 0.1667, 0.5, -8.941e-08, 0.5, -8.941e-08, 0.5, 0.1667, 0.5, 0.1667, 0.5, -8.941e-08, 0.5, -8.941e-08, 0.5, 0.1667, 0.5, 0.1667, 0.5, -8.941e-08, 0.5, -8.941e-08, 0.5, 0.1667, 0.5, 0.1667, 0.5, -8.941e-08, 0.5, -8.941e-08, 0.5, 0.1667, 0.5, 0.1667, 0.5, -8.941e-08, 0.5, -8.941e-08, 0.5, 0.1667, 0.5, 0.1667, 0.5, -8.941e-08, 0.5, 0.5, 0.5, 0.6667, 0.5, 0.6667, 0.5, 0.5, 0.5, 0.5, 0.5, 0.6667, 0.5, 0.6667, 0.5, 0.5, 0.5, 0.5, 0.5, 0.6667, 0.5, 0.6667, 0.5, 0.5, 0.5, 0.5, 0.5, 0.6667, 0.5, 0.6667, 0.5, 0.5, 0.5, 0.5, 0.5, 0.6667, 0.5, 0.6667, 0.5, 0.5, 0.5, 0.5, 0.5, 0.6667, 0.5, 0.6667, 0.5, 0.5, 0.5, 0.5, 0.5, 0.6667, 0.5, 0.6667, 0.5, 0.5, 0.5, 0.5, 0.5, 0.6667, 0.5, 0.6667, 0.5, 0.5, 0.5, 0.5, 0.5, 0.6667, 0.5, 0.6667, 0.5, 0.5, 0.5, 0.5, 0.5, 0.6667, 0.5, 0.6667, 0.5, 0.5, 0.5, 0.6667, 0.5, 0.8333, 0.5, 0.8333, 0.5, 0.6667, 0.5, 0.1667, 0.5, -8.941e-08, 0.5, -8.941e-08, 0.5, 0.1667, 0.5, 1.0, 0.5, 0.8333, 0.5, 0.8333, 0.5, 1.0, 0.5, 0.8333, 0.5, 0.6667, 0.5, 0.6667, 0.5, 0.8333, 0.5, 0.3333, 0.5, 0.1667, 0.5, 0.1667, 0.5, 0.3333, 0.5, -8.941e-08, 0.5, 0.1667, 0.5, 0.1667, 0.5, -8.941e-08, 0.5, 0.1667, 0.5, -8.941e-08, 0.5, -8.941e-08, 0.5, 0.1667, 0.5, 0.8333, 0.5, 1.0, 0.5, 1.0, 0.5, 0.8333, 0.5, 0.6667, 0.5, 0.8333, 0.5, 0.8333, 0.5, 0.6667, 0.5, 0.1667, 0.5, 0.3333, 0.5, 0.3333, 0.5, 0.1667, 0.5, 0.5, 0.5, 0.6667, 0.5, 0.6667, 0.5, 0.5, 0.5, 0.8333, 0.5, 0.6667, 0.5, 0.6667, 0.5, 0.8333, 0.5, 0.6667, 0.5, 0.5, 0.5, 0.5, 0.5, 0.6667, 0.5, 1.0, 0.5, 0.8333, 0.5, 0.8333, 0.5, 1.0, 0.5, 0.3333, 0.5, 0.5, 0.5, 0.5, 0.5, 0.3333, 0.5, 0.3333, 0.5, 0.1667, 0.5, 0.1667, 0.5, 0.3333, 0.5, 0.5, 0.5, 0.6667, 0.5, 0.6667, 0.5, 0.5, 0.5, 0.6667, 0.5, 0.5, 0.5, 0.5, 0.5, 0.6667, 0.5, 0.8333, 0.5, 1.0, 0.5, 1.0, 0.5, 0.8333, 0.5, 0.5, 0.5, 0.3333, 0.5, 0.3333, 0.5, 0.5, 0.5, 0.1667, 0.5, 0.3333, 0.5, 0.3333, 0.5, 0.1667, 0.5, 0.5, 0.5, 0.6667, 0.5, 0.6667, 0.5, 0.5, 0.5, 0.3333, 0.5, 0.5, 0.5, 0.5, 0.5, 0.3333, 0.5, 0.6667, 0.5, 0.5, 0.5, 0.5, 0.5, 0.6667, 0.5, 1.0, 0.5, 0.8333, 0.5, 0.8333, 0.5, 1.0, 0.5, 0.3333, 0.5, 0.1667, 0.5, 0.1667, 0.5, 0.3333, 0.5, 0.5, 0.5, 0.6667, 0.5, 0.6667, 0.5, 0.5, 0.5, 0.5, 0.5, 0.3333, 0.5, 0.3333, 0.5, 0.5, 0.5, 0.6667, 0.5, 0.5, 0.5, 0.5, 0.5, 0.6667, 0.5, 0.8333, 0.5, 1.0, 0.5, 1.0, 0.5, 0.8333, 0.5, 0.3333, 0.5, 0.5, 0.5, 0.5, 0.5, 0.3333, 0.5, 0.1667, 0.5, 0.3333, 0.5, 0.3333, 0.5, 0.1667, 0.5, 0.5, 0.5, 0.6667, 0.5, 0.6667, 0.5, 0.5, 0.5, 0.6667, 0.5, 0.5, 0.5, 0.5, 0.5, 0.6667, 0.5, 1.0, 0.5, 0.8333, 0.5, 0.8333, 0.5, 1.0, 0.5, 0.5, 0.5, 0.3333, 0.5, 0.3333, 0.5, 0.5, 0.5, 0.3333, 0.5, 0.1667, 0.5, 0.1667, 0.5, 0.3333, 0.5, 0.5, 0.5, 0.6667, 0.5, 0.6667, 0.5, 0.5, 0.5, 0.3333, 0.5, 0.5, 0.5, 0.5, 0.5, 0.3333, 0.5, 0.6667, 0.5, 0.5, 0.5, 0.5, 0.5, 0.6667, 0.5, 0.8333, 0.5, 1.0, 0.5, 1.0, 0.5, 0.8333, 0.5, 0.1667, 0.5, 0.3333, 0.5, 0.3333, 0.5, 0.1667, 0.5, 0.5, 0.5, 0.6667, 0.5, 0.6667, 0.5, 0.5, 0.5, 0.5, 0.5, 0.3333, 0.5, 0.3333, 0.5, 0.5, 0.5, 0.6667, 0.5, 0.5, 0.5, 0.5, 0.5, 0.6667, 0.5, 1.0, 0.5, 0.8333, 0.5, 0.8333, 0.5, 1.0, 0.5, 0.3333, 0.5, 0.5, 0.5, 0.5, 0.5, 0.3333, 0.5, 0.3333, 0.5, 0.1667, 0.5, 0.1667, 0.5, 0.3333, 0.5, 0.5, 0.5, 0.6667, 0.5, 0.6667, 0.5, 0.5, 0.5, 0.6667, 0.5, 0.5, 0.5, 0.5, 0.5, 0.6667, 0.5, 0.8333, 0.5, 1.0, 0.5, 1.0, 0.5, 0.8333, 0.5, 0.5, 0.5, 0.3333, 0.5, 0.3333, 0.5, 0.5, 0.5, 0.1667, 0.5, 0.3333, 0.5, 0.3333, 0.5, 0.1667, 0.5, 0.5, 0.5, 0.6667, 0.5, 0.6667, 0.5, 0.5, 0.5, 0.3333, 0.5, 0.5, 0.5, 0.5, 0.5, 0.3333, 0.5, 0.6667, 0.5, 0.5, 0.5, 0.5, 0.5, 0.6667, 0.5, 1.0, 0.5, 0.8333, 0.5, 0.8333, 0.5, 1.0, 0.5, 0.3333, 0.5, 0.1667, 0.5, 0.1667, 0.5, 0.3333, 0.5, 0.5, 0.5, 0.6667, 0.5, 0.6667, 0.5, 0.5, 0.5, 0.5, 0.5, 0.3333, 0.5, 0.3333, 0.5, 0.5, 0.5, 0.75, 0.49, 0.9578, 0.37, 0.75, 0.49, 0.5422, 0.37, 0.75, 0.49, 0.5422, 0.37, 0.75, 0.01, 0.5422, 0.13, 0.75, 0.01, 0.9578, 0.37, 0.9578, 0.13, 0.9578, 0.37, 0.5422, 0.13, 0.5422, 0.37, 0.5422, 0.13, -8.941e-08, 0.5, 0.1667, 0.5, 0.1667, 0.5, -8.941e-08, 0.5, 1.0, 0.525, 0.8333, 0.525, 0.8333, 0.525, 1.0, 0.525, 0.3333, 0.525, 0.1667, 0.525, 0.1667, 0.525, 0.3333, 0.525, 0.8333, 0.525, 0.6667, 0.525, 0.6667, 0.525, 0.8333, 0.525, 0.1667, 0.525, -8.941e-08, 0.525, -8.941e-08, 0.525, 0.1667, 0.525, 0.6667, 0.5, 0.8333, 0.5, 0.8333, 0.5, 0.6667, 0.5, 0.1667, 0.5, 0.1667, 0.525, -8.941e-08, 0.525, -8.941e-08, 0.5, 0.3333, 0.5, 0.3333, 0.525, 0.1667, 0.525, 0.1667, 0.5, 0.5, 0.5, 0.5, 0.525, 0.3333, 0.525, 0.3333, 0.5, 0.6667, 0.5, 0.6667, 0.525, 0.5, 0.525, 0.5, 0.5, 0.8333, 0.5, 0.8333, 0.525, 0.6667, 0.525, 0.6667, 0.5, 1.0, 0.5, 1.0, 0.525, 0.8333, 0.525, 0.8333, 0.5, 0.5, 0.525, 0.3333, 0.525, 0.3333, 0.525, 0.5, 0.525, 0.1667, 0.5, 0.3333, 0.5, 0.3333, 0.5, 0.1667, 0.5, 0.3333, 0.5, 0.5, 0.5, 0.5, 0.5, 0.3333, 0.5, 0.8333, 0.5, 1.0, 0.5, 1.0, 0.5, 0.8333, 0.5, 0.6667, 0.525, 0.5, 0.525, 0.5, 0.525, 0.6667, 0.525, 0.5, 0.5, 0.6667, 0.5, 0.6667, 0.5, 0.5, 0.5])
me_cylinder.materials.append(mat_fe_base)
me_cylinder.materials.append(mat_fe_highlight)
me_cylinder.materials.append(mat_fe_dark)
me_cylinder.materials.append(mat_fe_darkest)
me_cylinder.update()

# ---- objects
ob_cylinder = bpy.data.objects.new('Cylinder', me_cylinder)

# ---- transforms, parenting, visibility, modifiers, constraints
ob_cylinder.location = (0.0, 0.0, 0.0)
ob_cylinder.scale = (0.21, 0.21, 1.0)

# ---- collection membership
col_collection.objects.link(ob_cylinder)

# ---- scene / render settings (as saved in the file)
scene.frame_start = 1; scene.frame_end = 250; scene.frame_set(1)
scene.render.engine = 'BLENDER_EEVEE_NEXT'
scene.cycles.sampling_pattern = 'TABULATED_SOBOL'
scene.cycles.use_light_tree = False
scene.view_settings.view_transform = 'Filmic'
bpy.context.view_layer.update()

# ---- added for rendering (the .blend has no active camera and no usable light): camera, sun
cam_auto = bpy.data.cameras.new('AutoCamera')
cam_auto.lens = 50.0
cam_auto.sensor_width = 36.0
cam_auto.clip_end = 1000.0
ob_auto_camera = bpy.data.objects.new('AutoCamera', cam_auto)
scene.collection.objects.link(ob_auto_camera)
ob_auto_camera.location = (3.80191, -4.56229, 3.15351)
ob_auto_camera.rotation_euler = (1.09748, -7.21219e-08, 0.694738)
scene.camera = ob_auto_camera
light_auto_sun = bpy.data.lights.new('AutoSun', 'SUN')
light_auto_sun.energy = 3.0
light_auto_sun.angle = 0.0523599
ob_auto_sun = bpy.data.objects.new('AutoSun', light_auto_sun)
scene.collection.objects.link(ob_auto_sun)
ob_auto_sun.rotation_euler = (0.872665, 0.174533, 0.523599)
bpy.context.view_layer.update()
